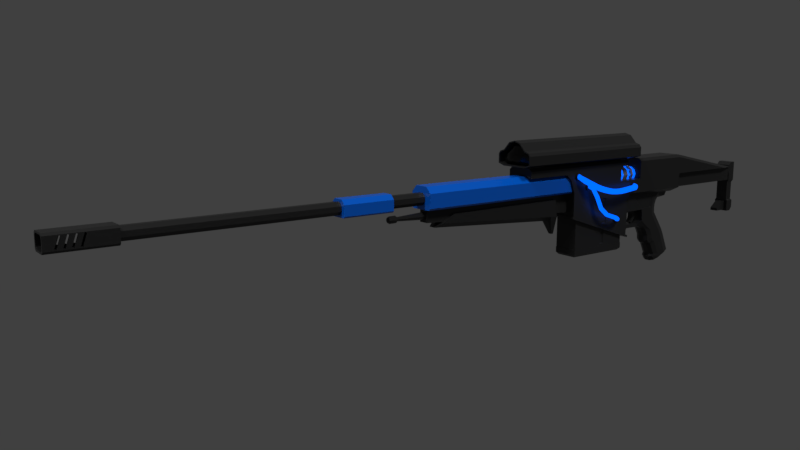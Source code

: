 # Source: Sniper.blend  (saved by Blender 2.79.0; exported with 4.5.12 LTS)
import bpy
from mathutils import Matrix  # noqa: F401  (used for matrix-valued properties, if any)

bpy.ops.wm.read_factory_settings(use_empty=True)
scene = bpy.context.scene
scene.name = 'Scene'

# ---- collections
col_collection_1 = bpy.data.collections.new('Collection 1'); scene.collection.children.link(col_collection_1)

# ---- materials (node trees are filled in below, after node groups)
mat_material_001 = bpy.data.materials.new('Material.001')
mat_material_001.alpha_threshold = 0.0
mat_material_001.roughness = 0.5
mat_material_002 = bpy.data.materials.new('Material.002')
mat_material_002.alpha_threshold = 0.0
mat_material_002.roughness = 0.5
mat_material_003 = bpy.data.materials.new('Material.003')
mat_material_003.alpha_threshold = 0.0
mat_material_003.roughness = 0.5
mat_material_004 = bpy.data.materials.new('Material.004')
mat_material_004.alpha_threshold = 0.0
mat_material_004.roughness = 0.5
mat_material_005 = bpy.data.materials.new('Material.005')
mat_material_005.alpha_threshold = 0.0
mat_material_005.roughness = 0.5

# ---- material node trees
mat_material_001.use_nodes = True; mat_material_001.node_tree.nodes.clear()
_N = mat_material_001.node_tree.nodes; _L = mat_material_001.node_tree.links
n0 = _N.new('ShaderNodeOutputMaterial'); n0.name = 'Material Output'; n0.location = (300, 300)
n1 = _N.new('ShaderNodeBsdfPrincipled'); n1.name = 'Principled BSDF'; n1.location = (10, 300)
n1.width = 150
n1.subsurface_method = 'BURLEY'
n1.inputs[0].default_value = (0.02539, 0.02539, 0.02539, 1.0)
n1.inputs[1].default_value = 0.1148
n1.inputs[2].default_value = 0.3115
n1.inputs[3].default_value = 1.45
n1.inputs[9].default_value = (1.0, 1.0, 1.0)
n1.inputs[13].default_value = 0.2377
_L.new(n1.outputs[0], n0.inputs[0])
n0.is_active_output = True
mat_material_002.use_nodes = True; mat_material_002.node_tree.nodes.clear()
_N = mat_material_002.node_tree.nodes; _L = mat_material_002.node_tree.links
n0 = _N.new('ShaderNodeOutputMaterial'); n0.name = 'Material Output'; n0.location = (300, 300)
n1 = _N.new('ShaderNodeEmission'); n1.name = 'Emission'; n1.location = (10, 300)
n1.inputs[0].default_value = (0.0, 0.08831, 0.8, 1.0)
n1.inputs[1].default_value = 2.0
_L.new(n1.outputs[0], n0.inputs[0])
n0.is_active_output = True
mat_material_003.use_nodes = True; mat_material_003.node_tree.nodes.clear()
_N = mat_material_003.node_tree.nodes; _L = mat_material_003.node_tree.links
n0 = _N.new('ShaderNodeOutputMaterial'); n0.name = 'Material Output'; n0.location = (300, 300)
n1 = _N.new('ShaderNodeBsdfPrincipled'); n1.name = 'Principled BSDF'; n1.location = (10, 300)
n1.width = 150
n1.subsurface_method = 'BURLEY'
n1.inputs[0].default_value = (0.0, 0.1392, 0.8, 1.0)
n1.inputs[2].default_value = 0.25
n1.inputs[3].default_value = 1.45
n1.inputs[9].default_value = (1.0, 1.0, 1.0)
_L.new(n1.outputs[0], n0.inputs[0])
n0.is_active_output = True
mat_material_004.use_nodes = True; mat_material_004.node_tree.nodes.clear()
_N = mat_material_004.node_tree.nodes; _L = mat_material_004.node_tree.links
n0 = _N.new('ShaderNodeOutputMaterial'); n0.name = 'Material Output'; n0.location = (300, 300)
n1 = _N.new('ShaderNodeBsdfPrincipled'); n1.name = 'Principled BSDF'; n1.location = (10, 300)
n1.width = 150
n1.subsurface_method = 'BURLEY'
n1.inputs[0].default_value = (0.3264, 0.3264, 0.3264, 1.0)
n1.inputs[1].default_value = 0.4098
n1.inputs[2].default_value = 0.1311
n1.inputs[3].default_value = 1.45
n1.inputs[9].default_value = (1.0, 1.0, 1.0)
_L.new(n1.outputs[0], n0.inputs[0])
n0.is_active_output = True
mat_material_005.use_nodes = True; mat_material_005.node_tree.nodes.clear()
_N = mat_material_005.node_tree.nodes; _L = mat_material_005.node_tree.links
n0 = _N.new('ShaderNodeOutputMaterial'); n0.name = 'Material Output'; n0.location = (300, 300)
n1 = _N.new('ShaderNodeBsdfGlass'); n1.name = 'Glass BSDF'; n1.location = (10, 300)
n1.distribution = 'BECKMANN'
n1.inputs[0].default_value = (0.8, 0.8, 0.8, 1.0)
n1.inputs[2].default_value = 1.45
_L.new(n1.outputs[0], n0.inputs[0])
n0.is_active_output = True

# ---- world
world_world = bpy.data.worlds.new('World'); scene.world = world_world
world_world.color = (0.05088, 0.05088, 0.05088)
world_world.use_sun_shadow = False
world_world.sun_shadow_jitter_overblur = 0.0
world_world.cycles.sampling_method = 'MANUAL'

# ---- cameras
cam_camera = bpy.data.cameras.new('Camera')
cam_camera.clip_end = 100.0
cam_camera.lens = 35.0
cam_camera.sensor_width = 32.0
cam_camera.sensor_height = 18.0
cam_camera.display_size = 2.0
cam_camera.dof.focus_distance = 0.0

# ---- lights
light_sun_001 = bpy.data.lights.new('Sun.001', 'SUN')
light_sun_001.transmission_factor = 0.0
light_sun_001.angle = 0.1993
light_sun_001.energy = 1.0
light_sun_001.shadow_buffer_clip_start = 0.5
light_sun_001.shadow_soft_size = 0.1
light_sun_001.shadow_cascade_max_distance = 1000.0
light_sun = bpy.data.lights.new('Sun', 'SUN')
light_sun.transmission_factor = 0.0
light_sun.angle = 0.1993
light_sun.energy = 1.0
light_sun.shadow_buffer_clip_start = 0.5
light_sun.shadow_soft_size = 0.1
light_sun.shadow_cascade_max_distance = 1000.0

# ---- meshes
me_cube_002 = bpy.data.meshes.new('Cube.002')
me_cube_002.from_pydata([(0.2972, -1.0, -1.793), (0.2972, -1.0, 2.086), (0.2972, 1.0, -1.793), (0.2972, 1.0, 2.086), (0.8602, -1.0, -1.793), (0.8602, -1.0, 2.086), (0.8602, 1.0, -1.793), (0.8602, 1.0, 2.086), (-3.746, 1.012, -2.023), (-3.746, -1.012, -2.023), (3.746, 1.012, -2.023), (3.746, -1.012, -2.023), (-3.746, 1.012, -2.621), (-3.746, -1.012, -2.621), (3.746, 1.012, -2.621), (3.746, -1.012, -2.621), (-3.53, 0.833, -2.872), (-3.53, -0.833, -2.872), (3.53, 0.833, -2.872), (3.53, -0.833, -2.872), (-3.701, -1.0, -2.023), (-3.701, -1.0, 2.872), (-3.701, 1.0, 2.872), (-3.701, 1.0, -2.023), (3.701, 1.0, -2.023), (3.701, 1.0, 2.872), (3.701, -1.0, 2.872), (3.701, -1.0, -2.023), (0.4098, -0.9231, -1.698), (0.4098, -0.9231, 1.991), (0.4098, 0.9231, 1.991), (0.4098, 0.9231, -1.698), (0.7476, 0.9231, -1.698), (0.7476, 0.9231, 1.991), (0.7476, -0.9231, 1.991), (0.7476, -0.9231, -1.698)], [], [(20, 21, 22, 23), (7, 6, 32, 33), (24, 25, 26, 27), (0, 4, 35, 28), (27, 20, 9, 11), (25, 22, 21, 26), (10, 11, 15, 14), (23, 24, 10, 8), (20, 23, 8, 9), (24, 27, 11, 10), (15, 13, 17, 19), (9, 8, 12, 13), (11, 9, 13, 15), (8, 10, 14, 12), (16, 18, 19, 17), (12, 14, 18, 16), (14, 15, 19, 18), (13, 12, 16, 17), (0, 1, 21, 20), (3, 2, 23, 22), (2, 6, 24, 23), (7, 3, 22, 25), (6, 7, 25, 24), (5, 4, 27, 26), (4, 0, 20, 27), (1, 5, 26, 21), (31, 30, 33, 32), (35, 34, 29, 28), (6, 2, 31, 32), (1, 0, 28, 29), (5, 1, 29, 34), (4, 5, 34, 35), (3, 7, 33, 30), (2, 3, 30, 31)])
me_cube_002.materials.append(mat_material_001)
me_cube_002.use_remesh_preserve_volume = False
me_cube_002.use_remesh_preserve_attributes = False
me_cube_002.use_mirror_vertex_groups = False
me_cube_002.update()
me_cube_001 = bpy.data.meshes.new('Cube.001')
me_cube_001.from_pydata([(10.42, -0.7963, -1.243), (10.42, -0.7963, 0.5449), (10.42, 1.204, -1.243), (10.42, 1.204, 0.5449), (10.86, -0.7963, -1.243), (10.86, -0.7963, 0.5449), (10.86, 1.204, -1.243), (13.02, 1.204, 0.2426), (10.48, 1.145, 0.4827), (10.8, -0.7374, 0.4827), (10.48, -0.7374, -1.181), (10.86, 1.204, 0.5449), (18.9, -0.7963, 0.6365), (18.9, 1.204, 0.6365), (18.9, -0.7963, 1.676), (18.9, 1.204, 1.676), (18.9, -0.515, 1.676), (18.9, -0.515, 0.6365), (25.6, 0.513, 0.8383), (25.6, 0.513, 1.48), (25.6, -0.1057, 1.48), (25.6, -0.1057, 0.8383), (18.9, 0.9223, 0.6365), (18.9, 0.9223, 1.676), (13.33, 0.7871, 0.08527), (13.33, 0.7871, -2.057), (13.33, -0.3797, -2.057), (13.33, -0.3797, 0.08527), (13.58, 0.7871, 0.355), (13.58, -0.3797, 0.355), (18.52, 0.7911, 0.355), (18.52, -0.3838, 0.355), (13.59, 0.7871, -0.7802), (13.59, -0.3797, -0.7802), (13.59, -0.3797, -2.057), (13.59, 0.7871, -2.057), (17.97, 0.7871, 0.3503), (17.97, -0.3797, 0.3503), (17.05, 0.3866, -0.5323), (16.48, 0.7871, -0.4412), (16.87, 0.6698, -0.4919), (16.48, -0.3797, -0.4412), (17.05, 0.02074, -0.5323), (16.87, -0.2624, -0.4919), (17.0, 0.02074, -0.7802), (16.42, -0.3797, -0.7802), (16.83, -0.2624, -0.7802), (16.42, 0.7871, -0.7802), (17.0, 0.3866, -0.7802), (16.83, 0.6698, -0.7802), (16.69, 0.7871, -0.01684), (17.17, 0.3866, -0.2722), (17.0, 0.6698, -0.1808), (17.17, 0.02074, -0.2722), (16.69, -0.3797, -0.01684), (17.0, -0.2624, -0.1808), (17.11, 0.7871, 0.3527), (17.35, 0.3866, -0.1044), (17.26, 0.6698, 0.09549), (17.35, 0.02074, -0.1044), (17.11, -0.3797, 0.3527), (17.26, -0.2624, 0.09549), (17.97, 0.3866, -0.07512), (17.97, 0.6698, 0.0495), (17.97, 0.02074, -0.07512), (17.97, -0.2624, 0.0495), (13.59, 0.7871, -1.806), (13.59, -0.3797, -1.806), (15.1, -0.157, -2.025), (15.1, 0.5643, -2.025), (15.1, 0.5643, -1.837), (15.1, -0.157, -1.837), (13.68, -0.1799, -1.806), (13.68, 0.5873, -1.806), (13.68, 0.5873, -2.057), (13.68, -0.1799, -2.057), (13.8, -0.1221, -1.806), (13.8, 0.5294, -2.057), (13.8, 0.5294, -1.806), (13.8, -0.1221, -2.057), (14.95, -0.1221, -1.806), (14.95, 0.5294, -2.057), (14.95, 0.5294, -1.806), (14.95, -0.1221, -2.057), (15.26, -0.3797, -0.7802), (15.26, 0.7871, -0.7802), (16.46, -0.3797, -1.256), (17.02, 0.04073, -1.094), (16.86, -0.2566, -1.142), (17.95, 0.04073, -2.418), (17.38, -0.3797, -2.569), (17.79, -0.2566, -2.462), (17.38, 0.7871, -2.569), (17.95, 0.3666, -2.418), (17.79, 0.6639, -2.462), (17.02, 0.3666, -1.094), (16.46, 0.7871, -1.256), (16.86, 0.6639, -1.142), (18.71, 0.04073, -4.06), (18.13, -0.3797, -4.313), (18.56, -0.2566, -4.139), (18.13, 0.7871, -4.313), (18.71, 0.3666, -4.06), (18.56, 0.6639, -4.139), (18.01, -0.2566, -2.88), (17.6, -0.3797, -3.003), (18.18, 0.04073, -2.827), (18.18, 0.3666, -2.827), (18.01, 0.6639, -2.88), (17.6, 0.7871, -3.003), (15.36, 0.005267, -2.053), (16.1, -0.3797, -2.222), (15.3, -0.3797, -1.587), (15.58, -0.267, -2.079), (16.1, 0.7871, -2.222), (15.36, 0.4021, -2.053), (15.3, 0.7871, -1.587), (15.58, 0.6743, -2.079), (16.07, 0.005267, -3.258), (16.55, -0.3797, -3.005), (16.21, -0.267, -3.184), (16.55, 0.7871, -3.005), (16.07, 0.4021, -3.258), (16.21, 0.6743, -3.184), (17.43, -0.3797, -4.632), (16.93, 0.005267, -4.859), (17.08, -0.267, -4.793), (16.93, 0.4021, -4.859), (17.43, 0.7871, -4.632), (17.08, 0.6743, -4.793), (15.86, 0.005267, -2.515), (16.42, -0.3797, -2.535), (16.02, -0.267, -2.52), (16.42, 0.7871, -2.535), (15.86, 0.4021, -2.515), (16.02, 0.6743, -2.52), (16.52, -0.3797, -2.75), (16.02, 0.005267, -2.855), (16.17, -0.267, -2.824), (16.02, 0.4021, -2.855), (16.52, 0.7871, -2.75), (16.17, 0.6743, -2.824), (16.3, -0.3797, -2.358), (15.67, 0.005267, -2.236), (15.85, -0.267, -2.272), (15.67, 0.4021, -2.236), (16.3, 0.7871, -2.358), (15.85, 0.6743, -2.272), (16.72, 0.7871, -3.268), (16.18, 0.4021, -3.43), (16.34, 0.6743, -3.383), (16.18, 0.005267, -3.43), (16.72, -0.3797, -3.268), (16.34, -0.267, -3.383), (16.88, 0.7871, -3.341), (16.44, 0.4021, -3.549), (16.57, 0.6743, -3.488), (16.44, 0.005267, -3.549), (16.88, -0.3797, -3.341), (16.57, -0.267, -3.488), (17.37, 0.7871, -4.317), (16.82, 0.4021, -4.32), (16.98, 0.6743, -4.319), (16.82, 0.005267, -4.32), (17.37, -0.3797, -4.317), (16.98, -0.267, -4.319), (16.72, 0.4021, -4.539), (17.31, 0.7871, -4.445), (16.9, 0.6743, -4.512), (16.72, 0.005267, -4.539), (17.31, -0.3797, -4.445), (16.9, -0.267, -4.512), (18.9, -0.7963, 2.881), (18.9, -0.6064, 3.073), (18.9, 1.014, 3.073), (18.9, 1.204, 2.881), (25.6, -0.6064, 1.682), (24.68, -0.7963, 1.681), (24.68, 1.204, 1.681), (25.6, 1.014, 1.682), (16.44, -0.3797, 0.1908), (14.47, -0.3797, 0.1273), (16.34, 0.7871, -0.4583), (15.1, 0.7871, -0.6026), (15.19, -0.3797, -0.6983), (16.3, -0.3797, -0.6934), (14.54, 0.7871, 0.04861), (16.41, 0.7871, -0.008226), (15.19, 0.7871, -0.6983), (16.3, 0.7871, -0.6934), (14.47, 0.7871, 0.1273), (16.44, 0.7871, 0.1908), (16.39, -0.3384, 0.1631), (14.54, -0.3384, 0.1035), (16.29, 0.7457, -0.4463), (15.13, 0.7457, -0.5818), (15.21, -0.3384, -0.6715), (16.26, -0.3384, -0.667), (14.6, 0.7457, 0.02958), (16.36, 0.7457, -0.02377), (15.21, 0.7457, -0.6715), (16.26, 0.7457, -0.667), (14.54, 0.7457, 0.1035), (16.39, 0.7457, 0.1631), (7.523, -0.7963, 1.137), (7.523, 1.204, 1.137), (6.773, -0.7963, 2.424), (6.773, 1.204, 2.424), (3.44, 1.204, 2.881), (6.071, 0.6387, 3.073), (6.071, -0.2314, 3.073), (3.44, -0.7963, 2.881), (3.44, -0.7963, 2.424), (3.44, 1.204, 2.424), (7.209, 1.204, 2.034), (7.209, -0.7963, 2.034), (7.399, 1.249, -0.4473), (7.399, -0.8413, -0.4473), (13.15, 1.249, -2.353), (13.15, -0.8413, -2.353), (7.399, 1.249, -0.5992), (7.399, -0.8413, -0.5992), (13.15, 1.249, -2.505), (13.15, -0.8413, -2.505), (7.941, 1.052, -0.7788), (7.941, -0.6443, -0.7788), (12.61, 1.052, -2.325), (12.61, -0.6443, -2.325), (7.941, 1.052, 1.062), (7.941, -0.6443, 1.062), (12.61, 1.052, 1.062), (12.61, -0.6443, 1.062), (7.523, -0.7963, -0.4883), (7.523, 1.204, -0.4883), (13.02, 1.204, -2.312), (10.48, -0.7374, 0.4827), (13.02, -0.7963, 0.2426), (13.02, -0.7963, -2.312), (13.34, 1.204, 0.6365), (13.34, -0.7963, 0.6365), (10.48, 1.145, -1.181), (10.8, 1.145, -1.181), (10.8, -0.7374, -1.181), (10.8, 1.145, 0.4827), (14.38, 1.204, 2.881), (12.27, 1.204, 1.603), (12.43, -0.7963, 2.642), (14.38, -0.7963, 2.881), (13.05, 1.204, 2.881), (12.27, -0.7963, 1.603), (12.87, -0.2314, 3.073), (14.38, -0.6064, 3.073), (12.27, -0.7963, 2.4), (12.43, 1.204, 2.642), (12.27, 1.204, 2.4), (14.38, 1.014, 3.073), (12.87, 0.6387, 3.073), (13.05, -0.7963, 2.881), (14.38, 1.204, 1.603), (14.38, -0.7963, 1.603), (3.44, -0.6064, 3.073), (3.44, 1.014, 3.073), (13.05, 1.014, 3.073), (13.05, -0.6064, 3.073), (6.071, -0.2314, 3.291), (6.071, 0.6387, 3.291), (12.87, 0.6387, 3.291), (12.87, -0.2314, 3.291), (6.071, -0.513, 3.414), (6.071, 0.9203, 3.414), (12.87, 0.9203, 3.414), (12.87, -0.513, 3.414), (6.071, -0.3992, 3.614), (6.071, 0.8066, 3.614), (12.87, 0.8066, 3.614), (12.87, -0.3992, 3.614), (7.204, -0.513, 3.414), (7.204, 0.9203, 3.414), (6.647, 0.8066, 3.614), (6.647, -0.513, 3.414), (6.647, 0.9203, 3.414), (6.647, -0.3992, 3.614), (7.204, 0.8066, 3.614), (7.816, -0.3992, 3.614), (8.373, -0.3992, 3.614), (8.373, -0.513, 3.414), (8.373, 0.9203, 3.414), (7.204, -0.3992, 3.614), (7.816, 0.8066, 3.614), (7.816, -0.513, 3.414), (7.816, 0.9203, 3.414), (8.373, 0.8066, 3.614), (9.542, -0.3992, 3.614), (9.542, -0.513, 3.414), (9.542, 0.9203, 3.414), (8.985, -0.3992, 3.614), (9.542, 0.8066, 3.614), (8.985, 0.8066, 3.614), (8.985, -0.513, 3.414), (8.985, 0.9203, 3.414), (10.15, -0.3992, 3.614), (10.71, -0.513, 3.414), (10.71, 0.9203, 3.414), (10.15, 0.8066, 3.614), (10.15, -0.513, 3.414), (10.15, 0.9203, 3.414), (10.71, 0.8066, 3.614), (10.71, -0.3992, 3.614), (11.88, -0.3992, 3.614), (11.88, -0.513, 3.414), (11.88, 0.9203, 3.414), (11.32, -0.3992, 3.614), (11.88, 0.8066, 3.614), (11.32, 0.8066, 3.614), (11.32, -0.513, 3.414), (11.32, 0.9203, 3.414), (25.6, 0.9223, 0.6365), (25.6, 0.9223, 1.682), (25.6, -0.515, 1.682), (25.6, -0.515, 0.6365), (25.98, 0.513, 0.8383), (25.98, 0.513, 1.48), (25.98, -0.1057, 1.48), (25.98, -0.1057, 0.8383), (25.6, 0.513, 1.052), (25.6, 0.513, 1.266), (25.6, -0.1057, 1.266), (25.6, -0.1057, 1.052), (25.98, 0.513, 1.052), (25.98, 0.513, 1.266), (25.98, -0.1057, 1.266), (25.98, -0.1057, 1.052), (25.6, 0.4386, 1.103), (25.6, 0.4386, 1.215), (25.6, -0.03127, 1.215), (25.6, -0.03127, 1.103), (25.98, 0.4386, 1.103), (25.98, 0.4386, 1.215), (25.98, -0.03127, 1.215), (25.98, -0.03127, 1.103), (25.98, 0.7383, 0.5562), (25.98, 0.7383, 1.762), (25.98, -0.331, 1.762), (25.98, -0.331, 0.5562), (26.63, -0.331, 0.5562), (26.63, -0.331, 1.997), (26.63, 0.7383, 0.5562), (26.63, 0.7383, 1.997), (26.2, 0.7383, 1.997), (26.2, -0.331, 1.997), (25.98, 0.4865, -1.162), (25.98, -0.0792, -1.162), (26.63, 0.7383, -1.097), (26.63, -0.331, -1.097), (25.98, 0.4865, -1.865), (25.98, -0.0792, -1.865), (26.41, 0.7383, -1.929), (26.41, -0.331, -1.929), (26.55, -0.2389, -1.009), (26.55, 0.6462, -1.009), (25.98, 0.6462, -1.009), (25.98, -0.2389, -1.009), (26.55, 0.6462, 0.3576), (25.98, 0.6462, 0.3576), (25.98, -0.2389, 0.3576), (26.55, -0.2389, 0.3576), (25.98, -0.0792, -1.664), (26.63, -0.331, -1.664), (26.63, 0.7383, -1.664), (25.98, 0.4865, -1.664), (25.98, 0.7383, -1.097), (25.98, -0.331, -1.097), (25.98, 0.7383, -1.929), (25.98, -0.331, -1.929), (25.98, -0.331, -1.664), (25.98, 0.7383, -1.664), (25.68, 0.4865, -1.162), (25.68, -0.0792, -1.162), (25.05, 0.4865, -1.865), (25.05, -0.0792, -1.865), (25.05, -0.0792, -1.664), (25.05, 0.4865, -1.664), (8.962, -0.8507, 1.671), (9.109, -1.136, 1.508), (9.017, -0.8501, 1.596), (9.152, -1.071, 1.459), (9.016, -0.8496, 1.503), (9.147, -1.018, 1.383), (8.962, -0.8496, 1.428), (9.093, -0.998, 1.31), (8.873, -0.85, 1.4), (9.013, -1.018, 1.267), (8.785, -0.8507, 1.429), (8.937, -1.07, 1.272), (8.731, -0.8514, 1.504), (8.893, -1.135, 1.321), (8.731, -0.8518, 1.597), (8.899, -1.188, 1.397), (8.786, -0.8518, 1.672), (8.952, -1.208, 1.47), (8.874, -0.8514, 1.7), (9.032, -1.189, 1.513), (9.392, -1.35, 0.8659), (9.43, -1.269, 0.8427), (9.418, -1.191, 0.7943), (9.359, -1.145, 0.7393), (9.275, -1.15, 0.6986), (9.2, -1.203, 0.6878), (9.161, -1.284, 0.7111), (9.174, -1.362, 0.7595), (9.233, -1.407, 0.8145), (9.316, -1.403, 0.8551), (9.729, -1.429, 0.07376), (9.762, -1.343, 0.07435), (9.748, -1.257, 0.04169), (9.693, -1.205, -0.01174), (9.618, -1.207, -0.06554), (9.551, -1.261, -0.09915), (9.518, -1.348, -0.09974), (9.531, -1.433, -0.06708), (9.586, -1.485, -0.01365), (9.662, -1.484, 0.04015), (10.25, -1.494, -0.3897), (10.27, -1.405, -0.3759), (10.26, -1.319, -0.4076), (10.21, -1.27, -0.4727), (10.16, -1.275, -0.5463), (10.11, -1.334, -0.6004), (10.09, -1.424, -0.6142), (10.11, -1.51, -0.5825), (10.15, -1.559, -0.5174), (10.21, -1.553, -0.4437), (11.28, -1.416, -0.7132), (11.28, -1.327, -0.6866), (11.25, -1.242, -0.7134), (11.22, -1.193, -0.7832), (11.18, -1.198, -0.8693), (11.16, -1.256, -0.9389), (11.17, -1.345, -0.9655), (11.19, -1.43, -0.9387), (11.23, -1.48, -0.869), (11.26, -1.474, -0.7828), (11.76, -1.164, -0.8859), (11.7, -1.105, -0.8501), (11.63, -1.049, -0.871), (11.57, -1.016, -0.9404), (11.56, -1.021, -1.032), (11.59, -1.06, -1.111), (11.65, -1.119, -1.146), (11.72, -1.175, -1.126), (11.77, -1.208, -1.056), (11.79, -1.204, -0.9646), (11.95, -0.8491, -0.9225), (11.86, -0.8495, -0.885), (11.77, -0.8499, -0.9046), (11.71, -0.8502, -0.9736), (11.7, -0.8502, -1.066), (11.75, -0.85, -1.146), (11.83, -0.8496, -1.184), (11.92, -0.8492, -1.164), (11.98, -0.8489, -1.095), (11.99, -0.8489, -1.003), (7.848, -0.8623, 2.459), (7.918, -1.064, 2.327), (7.962, -0.8608, 2.419), (8.007, -0.993, 2.287), (8.031, -0.8599, 2.32), (8.061, -0.9499, 2.187), (8.028, -0.8599, 2.199), (8.059, -0.9516, 2.066), (7.955, -0.8609, 2.102), (8.001, -0.9975, 1.97), (7.839, -0.8625, 2.068), (7.911, -1.07, 1.935), (7.725, -0.864, 2.108), (7.822, -1.141, 1.975), (7.656, -0.8649, 2.207), (7.768, -1.184, 2.075), (7.659, -0.8649, 2.328), (7.77, -1.183, 2.196), (7.732, -0.8639, 2.424), (7.827, -1.137, 2.292), (8.2, -1.2, 2.176), (8.234, -1.087, 2.146), (8.227, -1.003, 2.059), (8.183, -0.9793, 1.949), (8.119, -1.025, 1.857), (8.059, -1.123, 1.819), (8.025, -1.235, 1.848), (8.032, -1.319, 1.935), (8.076, -1.343, 2.045), (8.14, -1.298, 2.137), (8.497, -1.332, 2.002), (8.523, -1.216, 1.976), (8.51, -1.129, 1.893), (8.462, -1.104, 1.785), (8.399, -1.15, 1.692), (8.345, -1.25, 1.651), (8.319, -1.365, 1.677), (8.332, -1.452, 1.76), (8.38, -1.478, 1.869), (8.443, -1.431, 1.961), (8.857, -1.384, 1.835), (8.879, -1.268, 1.811), (8.865, -1.18, 1.728), (8.819, -1.156, 1.619), (8.76, -1.203, 1.524), (8.71, -1.304, 1.481), (8.688, -1.421, 1.505), (8.703, -1.508, 1.588), (8.748, -1.533, 1.697), (8.807, -1.485, 1.792), (9.215, -1.392, 1.679), (9.234, -1.275, 1.656), (9.22, -1.188, 1.573), (9.178, -1.164, 1.462), (9.124, -1.213, 1.366), (9.079, -1.315, 1.32), (9.06, -1.433, 1.343), (9.074, -1.52, 1.426), (9.116, -1.544, 1.537), (9.17, -1.495, 1.633), (9.589, -1.413, 1.539), (9.606, -1.295, 1.517), (9.593, -1.208, 1.434), (9.556, -1.185, 1.321), (9.509, -1.236, 1.222), (9.47, -1.34, 1.174), (9.453, -1.457, 1.196), (9.466, -1.544, 1.279), (9.503, -1.567, 1.392), (9.55, -1.517, 1.491), (9.985, -1.465, 1.42), (9.998, -1.346, 1.399), (9.988, -1.26, 1.315), (9.957, -1.238, 1.2), (9.919, -1.29, 1.098), (9.886, -1.395, 1.047), (9.873, -1.514, 1.068), (9.883, -1.6, 1.152), (9.913, -1.622, 1.268), (9.952, -1.57, 1.37), (10.37, -1.487, 1.328), (10.38, -1.368, 1.308), (10.37, -1.282, 1.223), (10.35, -1.262, 1.106), (10.32, -1.315, 1.001), (10.3, -1.422, 0.9485), (10.29, -1.541, 0.9685), (10.29, -1.627, 1.053), (10.32, -1.647, 1.171), (10.34, -1.593, 1.276), (10.7, -1.462, 1.268), (10.7, -1.343, 1.249), (10.7, -1.257, 1.164), (10.69, -1.238, 1.045), (10.67, -1.292, 0.9381), (10.65, -1.399, 0.8841), (10.65, -1.519, 0.9035), (10.65, -1.604, 0.9889), (10.66, -1.624, 1.108), (10.68, -1.569, 1.214), (11.07, -1.48, 1.236), (11.08, -1.36, 1.217), (11.07, -1.275, 1.132), (11.07, -1.256, 1.012), (11.06, -1.311, 0.9048), (11.06, -1.418, 0.85), (11.05, -1.538, 0.869), (11.06, -1.624, 0.9545), (11.06, -1.643, 1.074), (11.07, -1.588, 1.182), (11.46, -1.478, 1.228), (11.45, -1.358, 1.209), (11.45, -1.273, 1.123), (11.45, -1.254, 1.004), (11.45, -1.308, 0.8957), (11.46, -1.416, 0.8407), (11.46, -1.535, 0.8596), (11.46, -1.621, 0.9451), (11.46, -1.64, 1.065), (11.46, -1.585, 1.173), (11.84, -1.448, 1.24), (11.83, -1.329, 1.221), (11.82, -1.244, 1.135), (11.83, -1.224, 1.016), (11.84, -1.279, 0.9079), (11.85, -1.385, 0.8532), (11.86, -1.504, 0.8723), (11.87, -1.59, 0.9579), (11.87, -1.609, 1.077), (11.86, -1.555, 1.185), (12.22, -1.427, 1.265), (12.2, -1.31, 1.246), (12.19, -1.225, 1.16), (12.19, -1.206, 1.04), (12.21, -1.259, 0.9332), (12.24, -1.364, 0.8792), (12.26, -1.481, 0.8991), (12.27, -1.565, 0.9851), (12.27, -1.585, 1.104), (12.25, -1.532, 1.211), (12.66, -1.379, 1.299), (12.62, -1.266, 1.277), (12.6, -1.185, 1.19), (12.6, -1.165, 1.071), (12.63, -1.216, 0.9646), (12.67, -1.317, 0.912), (12.71, -1.43, 0.9332), (12.73, -1.511, 1.02), (12.73, -1.53, 1.14), (12.7, -1.48, 1.246), (13.18, -1.329, 1.329), (13.12, -1.228, 1.306), (13.08, -1.155, 1.218), (13.08, -1.139, 1.098), (13.11, -1.186, 0.9923), (13.17, -1.277, 0.9413), (13.24, -1.379, 0.9644), (13.27, -1.452, 1.053), (13.28, -1.468, 1.173), (13.24, -1.421, 1.278), (13.51, -1.11, 1.344), (13.4, -1.068, 1.32), (13.33, -1.039, 1.231), (13.31, -1.035, 1.111), (13.37, -1.055, 1.006), (13.47, -1.094, 0.9551), (13.58, -1.136, 0.979), (13.66, -1.164, 1.068), (13.67, -1.169, 1.188), (13.62, -1.149, 1.294), (13.63, -0.8638, 1.357), (13.51, -0.8648, 1.333), (13.43, -0.8654, 1.244), (13.42, -0.8655, 1.124), (13.48, -0.8651, 1.019), (13.59, -0.8641, 0.9682), (13.7, -0.8632, 0.9921), (13.79, -0.8625, 1.081), (13.8, -0.8624, 1.201), (13.74, -0.8629, 1.307), (11.84, -0.7735, -0.7691), (11.84, -0.902, -0.7691), (11.99, -0.7735, -0.8175), (11.99, -0.902, -0.8175), (12.08, -0.7735, -0.9443), (12.08, -0.902, -0.9443), (12.08, -0.7735, -1.101), (12.08, -0.902, -1.101), (11.99, -0.7735, -1.228), (11.99, -0.902, -1.228), (11.84, -0.7735, -1.276), (11.84, -0.902, -1.276), (11.69, -0.7735, -1.228), (11.69, -0.902, -1.228), (11.6, -0.7735, -1.101), (11.6, -0.902, -1.101), (11.6, -0.7735, -0.9443), (11.6, -0.902, -0.9443), (11.69, -0.7735, -0.8175), (11.69, -0.902, -0.8175), (8.882, -0.7735, 1.731), (8.882, -0.902, 1.731), (9.031, -0.7735, 1.683), (9.031, -0.902, 1.683), (9.123, -0.7735, 1.556), (9.123, -0.902, 1.556), (9.123, -0.7735, 1.399), (9.123, -0.902, 1.399), (9.031, -0.7735, 1.273), (9.031, -0.902, 1.273), (8.882, -0.7735, 1.224), (8.882, -0.902, 1.224), (8.732, -0.7735, 1.273), (8.732, -0.902, 1.273), (8.64, -0.7735, 1.399), (8.64, -0.902, 1.399), (8.64, -0.7735, 1.556), (8.64, -0.902, 1.556), (8.732, -0.7735, 1.683), (8.732, -0.902, 1.683), (7.846, -0.7735, 2.487), (7.846, -0.902, 2.487), (7.995, -0.7735, 2.439), (7.995, -0.902, 2.439), (8.087, -0.7735, 2.312), (8.087, -0.902, 2.312), (8.087, -0.7735, 2.155), (8.087, -0.902, 2.155), (7.995, -0.7735, 2.028), (7.995, -0.902, 2.028), (7.846, -0.7735, 1.98), (7.846, -0.902, 1.98), (7.697, -0.7735, 2.028), (7.697, -0.902, 2.028), (7.605, -0.7735, 2.155), (7.605, -0.902, 2.155), (7.605, -0.7735, 2.312), (7.605, -0.902, 2.312), (7.697, -0.7735, 2.439), (7.697, -0.902, 2.439), (13.61, -0.7735, 1.41), (13.61, -0.902, 1.41), (13.76, -0.7735, 1.361), (13.76, -0.902, 1.361), (13.85, -0.7735, 1.234), (13.85, -0.902, 1.234), (13.85, -0.7735, 1.078), (13.85, -0.902, 1.078), (13.76, -0.7735, 0.9509), (13.76, -0.902, 0.9509), (13.61, -0.7735, 0.9024), (13.61, -0.902, 0.9024), (13.46, -0.7735, 0.9509), (13.46, -0.902, 0.9509), (13.37, -0.7735, 1.078), (13.37, -0.902, 1.078), (13.37, -0.7735, 1.234), (13.37, -0.902, 1.234), (13.46, -0.7735, 1.361), (13.46, -0.902, 1.361), (2.842, -1.159, 3.379), (2.842, 1.566, 3.379), (13.74, -1.139, 3.394), (13.74, 1.546, 3.394), (2.842, 1.153, 3.244), (2.842, -0.7456, 3.244), (2.842, -0.7148, 4.159), (2.842, -0.235, 4.661), (2.842, 0.2037, 4.776), (2.842, 0.6423, 4.661), (2.842, 1.122, 4.159), (13.74, -0.7423, 3.265), (13.74, 1.15, 3.265), (13.74, 1.111, 4.141), (13.74, 0.6315, 4.643), (13.74, 0.2037, 4.755), (13.74, -0.2241, 4.643), (13.74, -0.7037, 4.141), (2.842, -1.159, 3.905), (2.842, -1.047, 4.057), (2.842, 1.454, 4.057), (2.842, 1.566, 3.905), (13.74, -1.034, 4.04), (13.74, -1.139, 3.899), (13.74, 1.546, 3.899), (13.74, 1.442, 4.04), (13.74, 1.166, 3.164), (13.74, 1.647, 3.321), (13.74, -1.239, 3.321), (13.74, -0.7584, 3.164), (13.74, 1.166, 4.229), (13.74, 0.6847, 4.733), (13.74, 0.2037, 4.859), (13.74, -0.2774, 4.733), (13.74, -0.7584, 4.229), (13.74, 1.503, 4.126), (13.74, 1.647, 3.932), (13.74, -1.239, 3.932), (13.74, -1.096, 4.126), (13.3, 1.111, 4.141), (13.3, 1.15, 3.265), (13.3, -0.7037, 4.141), (13.3, -0.7423, 3.265), (13.3, 0.6315, 4.643), (13.3, 0.2037, 4.755), (13.3, -0.2241, 4.643), (13.3, 1.546, 3.394), (13.3, -1.139, 3.394), (13.3, 1.442, 4.04), (13.3, 1.546, 3.899), (13.3, -1.139, 3.899), (13.3, -1.034, 4.04), (13.45, 0.9362, 4.106), (13.45, 0.9674, 3.399), (13.45, -0.5289, 4.106), (13.45, -0.5601, 3.399), (13.45, 0.5491, 4.512), (13.45, 0.2037, 4.603), (13.45, -0.1417, 4.512), (13.45, 1.287, 3.504), (13.45, -0.88, 3.504), (13.45, 1.203, 4.025), (13.45, 1.287, 3.911), (13.45, -0.88, 3.911), (13.45, -0.7958, 4.025), (13.55, 0.6531, 4.051), (13.55, 0.6722, 3.617), (13.55, -0.2458, 4.051), (13.55, -0.2649, 3.617), (13.55, 0.4156, 4.3), (13.55, 0.2037, 4.355), (13.55, -0.008239, 4.3), (13.55, 0.8685, 3.681), (13.55, -0.4612, 3.681), (13.55, 0.8169, 4.001), (13.55, 0.8685, 3.931), (13.55, -0.4612, 3.931), (13.55, -0.4095, 4.001), (13.6, 0.2037, 3.963), (2.842, 1.647, 3.321), (2.842, 1.166, 3.164), (2.842, -0.7584, 3.164), (2.842, -0.7584, 4.229), (2.842, -0.2774, 4.733), (2.842, 0.2037, 4.859), (2.842, 0.6847, 4.733), (2.842, 1.166, 4.229), (2.842, -1.239, 3.321), (2.842, 1.647, 3.932), (2.842, 1.503, 4.126), (2.842, -1.096, 4.126), (2.842, -1.239, 3.932), (3.294, 0.2037, 4.776), (3.294, -0.7456, 3.244), (3.294, -0.235, 4.661), (3.294, -0.7148, 4.159), (3.294, 0.6423, 4.661), (3.294, 1.122, 4.159), (3.294, 1.153, 3.244), (3.294, 1.566, 3.379), (3.294, -1.159, 3.379), (3.294, 1.566, 3.905), (3.294, 1.454, 4.057), (3.294, -1.047, 4.057), (3.294, -1.159, 3.905), (3.268, 0.2037, 4.746), (3.268, -0.7097, 3.271), (3.268, -0.2184, 4.635), (3.268, -0.6801, 4.151), (3.268, 0.6257, 4.635), (3.268, 1.087, 4.151), (3.268, 1.117, 3.271), (3.268, 1.515, 3.402), (3.268, -1.108, 3.402), (3.268, 1.515, 3.908), (3.268, 1.407, 4.054), (3.268, -0.9996, 4.054), (3.268, -1.108, 3.908), (2.929, 0.2037, 4.492), (2.929, -0.4112, 3.499), (2.929, -0.08047, 4.417), (2.929, -0.3913, 4.092), (2.929, 0.4878, 4.417), (2.929, 0.7986, 4.092), (2.929, 0.8186, 3.499), (2.929, 1.086, 3.587), (2.929, -0.6791, 3.587), (2.929, 1.086, 3.928), (2.929, 1.014, 4.026), (2.929, -0.6064, 4.026), (2.929, -0.6791, 3.928), (2.871, 0.2037, 3.968), (14.11, 0.7574, 1.92), (14.53, 0.7574, 1.92), (14.11, 0.6516, 1.621), (14.53, 0.6516, 1.621), (14.11, 0.3748, 1.436), (14.53, 0.3748, 1.436), (14.11, 0.03257, 1.436), (14.53, 0.03257, 1.436), (14.11, -0.2443, 1.621), (14.53, -0.2443, 1.621), (14.11, -0.35, 1.92), (14.53, -0.35, 1.92), (14.11, -0.2443, 2.22), (14.53, -0.2443, 2.22), (14.11, 0.03257, 2.405), (14.53, 0.03257, 2.405), (14.11, 0.3748, 2.405), (14.53, 0.3748, 2.405), (14.11, 0.6516, 2.22), (14.53, 0.6516, 2.22), (13.91, 0.9151, 1.92), (13.91, 0.7792, 1.535), (13.91, 0.4235, 1.298), (13.91, -0.01616, 1.298), (13.91, -0.3719, 1.535), (13.91, -0.5077, 1.92), (13.91, -0.3719, 2.305), (13.91, -0.01616, 2.543), (13.91, 0.4235, 2.543), (13.91, 0.7792, 2.305), (13.7, 0.9151, 1.92), (13.7, 0.7792, 1.535), (13.7, 0.4235, 1.298), (13.7, -0.01616, 1.298), (13.7, -0.3719, 1.535), (13.7, -0.5077, 1.92), (13.7, -0.3719, 2.305), (13.7, -0.01616, 2.543), (13.7, 0.4235, 2.543), (13.7, 0.7792, 2.305), (13.7, 0.2037, 1.92), (13.37, 0.2037, 1.92), (13.37, 0.8925, 1.92), (13.37, 0.761, 1.548), (13.37, 0.4165, 1.317), (13.37, -0.009197, 1.317), (13.37, -0.3536, 1.548), (13.37, -0.4852, 1.92), (13.37, -0.3536, 2.293), (13.37, -0.009197, 2.523), (13.37, 0.4165, 2.523), (13.37, 0.761, 2.293), (13.12, 0.8925, 1.92), (13.12, 0.761, 1.548), (13.12, 0.4165, 1.317), (13.12, -0.009197, 1.317), (13.12, -0.3536, 1.548), (13.12, -0.4852, 1.92), (13.12, -0.3536, 2.293), (13.12, -0.009197, 2.523), (13.12, 0.4165, 2.523), (13.12, 0.761, 2.293), (13.0, 0.8148, 1.92), (13.0, 0.6981, 1.59), (13.0, 0.3925, 1.385), (13.0, 0.01481, 1.385), (13.0, -0.2908, 1.59), (13.0, -0.4075, 1.92), (13.0, -0.2908, 2.251), (13.0, 0.01481, 2.455), (13.0, 0.3925, 2.455), (13.0, 0.6981, 2.251), (12.58, 0.8148, 1.92), (12.58, 0.6981, 1.59), (12.58, 0.3925, 1.385), (12.58, 0.01481, 1.385), (12.58, -0.2908, 1.59), (12.58, -0.4075, 1.92), (12.58, -0.2908, 2.251), (12.58, 0.01481, 2.455), (12.58, 0.3925, 2.455), (12.58, 0.6981, 2.251), (12.58, 0.9955, 1.92), (12.58, 0.8442, 1.492), (12.58, 0.4483, 1.227), (12.58, -0.04101, 1.227), (12.58, -0.4369, 1.492), (12.58, -0.5881, 1.92), (12.58, -0.4369, 2.348), (12.58, -0.04101, 2.613), (12.58, 0.4483, 2.613), (12.58, 0.8442, 2.348), (12.2, 0.9955, 1.92), (12.2, 0.8442, 1.492), (12.2, 0.4483, 1.227), (12.2, -0.04101, 1.227), (12.2, -0.4369, 1.492), (12.2, -0.5881, 1.92), (12.2, -0.4369, 2.348), (12.2, -0.04101, 2.613), (12.2, 0.4483, 2.613), (12.2, 0.8442, 2.348), (-4.723, -0.6669, 2.158), (-4.723, -0.2747, 2.55), (-4.723, 0.6821, 2.55), (-4.723, 1.074, 2.158), (7.803, -0.2747, 2.55), (7.803, -0.6669, 2.158), (7.803, 1.074, 2.158), (7.803, 0.6821, 2.55), (-4.539, 0.02895, 0.8951), (-4.723, -0.6669, 1.257), (-4.723, 1.074, 1.257), (-4.539, 0.3784, 0.8951), (7.803, -0.6669, 1.257), (7.619, -0.1319, 1.125), (7.619, 0.5393, 1.125), (7.803, 1.074, 1.257), (7.803, 0.9422, 1.125), (-4.723, 0.9422, 1.125), (-4.723, -0.5348, 1.125), (7.803, -0.5348, 1.125), (7.619, 0.5393, -0.2302), (-4.539, 0.3784, 0.5456), (-4.539, 0.02895, 0.5456), (7.619, -0.1319, -0.2302), (-4.539, -0.1319, 1.125), (-4.539, 0.5393, 1.125), (-4.539, -0.1319, 0.316), (-4.539, 0.5393, 0.316), (-4.539, 0.2037, 0.9675), (-4.539, 0.2037, 0.4733), (-4.539, -0.04342, 0.7204), (-4.539, 0.4508, 0.7204), (-6.661, 0.2037, 0.9527), (-6.661, 0.2037, 0.8471), (-6.661, 0.2933, 0.81), (-6.661, 0.2037, 0.5936), (-6.661, 0.2933, 0.6308), (-6.661, 0.07695, 0.7204), (-6.661, 0.1141, 0.6308), (-6.661, 0.3304, 0.7204), (-6.661, 0.1141, 0.81), (-7.081, 0.2037, 0.9527), (-6.661, 0.3679, 0.8846), (-6.661, 0.2037, 0.4881), (-6.661, 0.3679, 0.5561), (-6.661, -0.02864, 0.7204), (-6.661, 0.0394, 0.5561), (-6.661, 0.436, 0.7204), (-6.661, 0.0394, 0.8846), (-7.081, 0.3679, 0.8846), (-7.081, 0.2037, 0.4881), (-7.081, 0.3679, 0.5561), (-7.081, -0.02864, 0.7204), (-7.081, 0.0394, 0.5561), (-7.081, 0.436, 0.7204), (-7.081, 0.0394, 0.8846), (-7.247, 0.2037, 0.7204), (-7.198, 0.2037, 0.887), (-7.198, 0.3215, 0.8382), (-7.198, 0.2037, 0.5538), (-7.198, 0.3215, 0.6026), (-7.198, 0.03708, 0.7204), (-7.198, 0.08588, 0.6026), (-7.198, 0.3703, 0.7204), (-7.198, 0.08588, 0.8382), (-4.723, 0.5801, 1.927), (-4.723, 0.3605, 2.148), (-4.723, 0.04905, 2.149), (-4.723, -0.1718, 1.929), (-4.723, 0.3583, 1.396), (-4.723, 0.5792, 1.616), (-4.723, -0.1728, 1.618), (-4.723, 0.04683, 1.397), (-23.07, 0.5801, 1.927), (-23.07, 0.3605, 2.148), (-23.07, 0.04905, 2.149), (-23.07, -0.1718, 1.929), (-23.07, 0.3583, 1.396), (-23.07, 0.5792, 1.616), (-23.07, -0.1728, 1.618), (-23.07, 0.04683, 1.397), (-23.07, 0.8258, 2.145), (-23.07, 0.6981, 2.273), (-23.07, 0.7025, 2.24), (-23.07, 0.7519, 2.168), (-23.07, -0.2893, 2.273), (-23.07, -0.4173, 2.145), (-23.07, -0.3428, 2.169), (-23.07, -0.2935, 2.24), (-23.07, 0.6966, 1.272), (-23.07, 0.8247, 1.4), (-23.07, 0.7501, 1.376), (-23.07, 0.7009, 1.305), (-23.07, -0.4184, 1.4), (-23.07, -0.2908, 1.272), (-23.07, -0.2951, 1.305), (-23.07, -0.3445, 1.376), (-26.63, 0.7283, 2.047), (-26.63, 0.6006, 2.175), (-26.63, 0.6981, 2.273), (-26.63, -0.1921, 2.175), (-26.63, -0.3201, 2.047), (-26.63, -0.2893, 2.273), (-26.63, 0.5994, 1.37), (-26.63, 0.7275, 1.497), (-26.63, 0.6966, 1.272), (-26.63, -0.321, 1.497), (-26.63, -0.1933, 1.37), (-26.63, -0.2908, 1.272), (-26.63, 0.8258, 2.145), (-26.63, -0.4173, 2.145), (-26.63, 0.8247, 1.4), (-26.63, -0.4184, 1.4), (-23.29, 0.6006, 2.175), (-23.29, 0.7283, 2.047), (-23.29, -0.1933, 1.37), (-23.29, -0.321, 1.497), (-23.29, -0.3201, 2.047), (-23.29, -0.1921, 2.175), (-23.29, 0.7275, 1.497), (-23.29, 0.5994, 1.37), (-7.203, -0.1465, 2.305), (-7.203, -0.4336, 2.018), (-7.203, 0.841, 2.018), (-7.203, 0.5539, 2.305), (-7.203, -0.4336, 1.359), (-7.203, 0.841, 1.359), (-7.203, 0.7443, 1.262), (-7.203, -0.3369, 1.262), (-10.6, -0.1465, 2.305), (-10.6, -0.4336, 2.018), (-10.6, 0.841, 2.018), (-10.6, 0.5539, 2.305), (-10.6, -0.4336, 1.359), (-10.6, 0.841, 1.359), (-10.6, 0.7443, 1.262), (-10.6, -0.3369, 1.262), (-3.328, -0.1319, 0.2616), (6.382, -0.1319, -0.1748), (6.382, 0.5393, -0.1748), (-3.328, 0.5393, 0.2616), (-2.533, 0.5393, 0.7032), (6.239, 0.5393, 0.7788), (-2.533, -0.1319, 0.7032), (6.239, -0.1319, 0.7788), (-2.533, 0.7328, 0.7032), (6.239, 0.7328, 0.7788), (-2.533, -0.3254, 0.7032), (6.239, -0.3254, 0.7788), (-3.883, -0.04686, -0.04803), (-3.43, -0.3254, 0.2038), (6.409, -0.3254, -0.3884), (6.409, 0.7328, -0.3884), (-3.43, 0.7328, 0.2038), (-3.883, 0.4542, -0.04803), (5.854, 0.4542, -0.6506), (5.82, -0.3254, -0.3524), (5.854, -0.04686, -0.6506), (5.82, 0.7328, -0.3524), (6.344, 0.08793, -1.629), (6.521, 0.08793, -1.63), (6.521, 0.3194, -1.63), (6.344, 0.3194, -1.629), (14.34, 0.001749, -0.9687), (14.03, 0.001749, -0.2726), (14.34, 0.4056, -0.9687), (14.03, 0.4056, -0.2726), (15.08, 0.001749, -0.9687), (15.42, 0.001749, -0.2726), (15.08, 0.4056, -0.9687), (15.42, 0.4056, -0.2726), (14.66, 0.4056, -1.075), (14.66, 0.001749, -1.075), (15.07, 0.4056, -1.075), (15.07, 0.001749, -1.075), (14.67, 0.4056, -1.292), (14.67, 0.001749, -1.292), (14.94, 0.4056, -1.334), (14.94, 0.001749, -1.334), (14.47, 0.4056, -1.68), (14.47, 0.001749, -1.68), (14.55, 0.4056, -1.743), (14.55, 0.001749, -1.743), (14.6, 0.001749, -1.517), (14.75, 0.001749, -1.61), (14.75, 0.4056, -1.61), (14.6, 0.4056, -1.517), (-24.6, 0.8257, 2.077), (-24.6, -0.4174, 2.077), (-24.6, -0.2904, 2.077), (-24.61, -0.3201, 2.047), (-24.6, 0.6986, 2.077), (-24.61, 0.7283, 2.047), (-24.81, 0.8247, 1.437), (-24.81, -0.4184, 1.437), (-24.79, 0.7275, 1.497), (-24.81, -0.2607, 1.437), (-24.79, -0.321, 1.497), (-24.81, 0.667, 1.437), (-25.32, 0.8248, 1.475), (-25.32, -0.4183, 1.475), (-25.31, 0.7275, 1.497), (-25.32, -0.2985, 1.475), (-25.31, -0.321, 1.497), (-25.32, 0.705, 1.475), (-25.1, 0.8257, 2.115), (-25.1, -0.4174, 2.115), (-25.1, 0.6608, 2.115), (-25.1, -0.2524, 2.115), (-25.13, -0.3201, 2.047), (-25.13, 0.7283, 2.047), (-25.21, 0.8247, 1.437), (-25.21, -0.4184, 1.437), (-25.21, -0.2607, 1.437), (-25.21, 0.667, 1.437), (-25.19, 0.7275, 1.497), (-25.19, -0.321, 1.497), (-24.93, 0.8248, 1.475), (-24.93, -0.4183, 1.475), (-24.93, -0.2985, 1.475), (-24.93, 0.705, 1.475), (-24.71, 0.8257, 2.115), (-24.71, -0.4174, 2.115), (-24.71, -0.2524, 2.115), (-24.71, 0.6608, 2.115), (-24.99, 0.8257, 2.077), (-24.99, -0.4174, 2.077), (-24.99, -0.2904, 2.077), (-25.0, -0.3201, 2.047), (-24.99, 0.6987, 2.077), (-25.0, 0.7283, 2.047), (-26.0, 0.8247, 1.437), (-26.0, -0.4184, 1.437), (-26.0, -0.2607, 1.437), (-26.0, 0.667, 1.437), (-25.98, 0.7275, 1.497), (-25.98, -0.321, 1.497), (-25.89, 0.8257, 2.115), (-25.89, -0.4174, 2.115), (-25.89, 0.6608, 2.115), (-25.89, -0.2524, 2.115), (-26.11, 0.8248, 1.475), (-26.11, -0.4183, 1.475), (-26.11, -0.2985, 1.475), (-26.11, 0.705, 1.475), (-24.73, -0.3201, 2.047), (-24.73, 0.7283, 2.047), (-24.92, 0.7275, 1.497), (-24.92, -0.321, 1.497), (-25.71, 0.8248, 1.475), (-25.71, -0.4183, 1.475), (-25.71, -0.2985, 1.475), (-25.71, 0.705, 1.475), (-25.6, 0.8247, 1.437), (-25.6, -0.4184, 1.437), (-25.6, -0.2607, 1.437), (-25.6, 0.667, 1.437), (-25.7, 0.7275, 1.497), (-25.7, -0.321, 1.497), (-25.58, 0.7275, 1.497), (-25.58, -0.321, 1.497), (-25.49, 0.8257, 2.115), (-25.49, -0.4174, 2.115), (-25.49, 0.6608, 2.115), (-25.49, -0.2524, 2.115), (-25.51, -0.3201, 2.047), (-25.51, 0.7283, 2.047), (-25.38, 0.8257, 2.077), (-25.38, -0.4174, 2.077), (-25.38, -0.2904, 2.077), (-25.39, -0.3201, 2.047), (-25.38, 0.6986, 2.077), (-25.39, 0.7283, 2.047), (-25.91, -0.3201, 2.047), (-25.91, 0.7283, 2.047), (-26.1, 0.7275, 1.497), (-26.1, -0.321, 1.497), (-25.78, 0.8257, 2.077), (-25.78, -0.4174, 2.077), (-25.78, -0.2904, 2.077), (-25.79, -0.3201, 2.047), (-25.78, 0.6987, 2.077), (-25.79, 0.7283, 2.047), (13.31, -0.2168, 4.631), (13.31, 1.523, 3.404), (13.31, 1.523, 3.9), (13.31, 0.6241, 4.631), (13.31, 0.2037, 4.742), (13.31, 1.133, 3.277), (13.31, -0.726, 3.277), (13.31, -0.6881, 4.138), (13.31, 1.42, 4.038), (13.31, -1.116, 3.9), (13.31, -1.013, 4.038), (13.31, -1.116, 3.404), (13.31, 1.095, 4.138), (13.76, 0.8413, 1.92), (13.76, 0.7195, 1.575), (13.76, 0.4007, 1.362), (13.76, 0.006633, 1.362), (13.76, -0.3122, 1.575), (13.76, -0.434, 1.92), (13.76, -0.3122, 2.265), (13.76, 0.006633, 2.478), (13.76, 0.4007, 2.478), (13.76, 0.7195, 2.265), (13.31, 0.8413, 1.92), (13.31, 0.7195, 1.575), (13.31, 0.4007, 1.362), (13.31, 0.006633, 1.362), (13.31, -0.3122, 1.575), (13.31, -0.434, 1.92), (13.31, -0.3122, 2.265), (13.31, 0.006633, 2.478), (13.31, 0.4007, 2.478), (13.31, 0.7195, 2.265), (13.67, 0.6548, 1.532), (13.67, 0.4655, 1.405), (13.67, -0.05813, 1.405), (13.67, -0.2474, 1.532), (13.67, -0.4092, 1.99), (13.67, -0.3369, 2.195), (13.67, 0.08668, 2.478), (13.67, 0.3207, 2.478), (13.67, 0.7443, 2.195), (13.67, 0.8166, 1.99), (13.4, 0.6548, 1.532), (13.4, 0.4655, 1.405), (13.4, -0.05813, 1.405), (13.4, -0.2474, 1.532), (13.4, -0.4092, 1.99), (13.4, -0.3369, 2.195), (13.4, 0.08668, 2.478), (13.4, 0.3207, 2.478), (13.4, 0.7443, 2.195), (13.4, 0.8166, 1.99), (13.67, 0.8166, 1.85), (13.67, 0.7443, 1.645), (13.67, 0.3207, 1.362), (13.67, 0.08668, 1.362), (13.67, -0.3369, 1.645), (13.67, -0.4092, 1.85), (13.67, -0.2474, 2.308), (13.67, -0.05813, 2.435), (13.67, 0.4655, 2.435), (13.67, 0.6548, 2.308), (13.4, 0.8166, 1.85), (13.4, 0.7443, 1.645), (13.4, 0.3207, 1.362), (13.4, 0.08668, 1.362), (13.4, -0.3369, 1.645), (13.4, -0.4092, 1.85), (13.4, -0.2474, 2.308), (13.4, -0.05813, 2.435), (13.4, 0.4655, 2.435), (13.4, 0.6548, 2.308), (13.67, 0.6397, 1.554), (13.67, 0.4505, 1.428), (13.67, -0.04312, 1.428), (13.67, -0.2324, 1.554), (13.67, -0.3838, 1.981), (13.67, -0.3114, 2.186), (13.67, 0.08668, 2.451), (13.67, 0.3207, 2.451), (13.67, 0.7188, 2.186), (13.67, 0.7911, 1.981), (13.4, 0.6397, 1.554), (13.4, 0.4505, 1.428), (13.4, -0.04312, 1.428), (13.4, -0.2324, 1.554), (13.4, -0.3838, 1.981), (13.4, -0.3114, 2.186), (13.4, 0.08668, 2.451), (13.4, 0.3207, 2.451), (13.4, 0.7188, 2.186), (13.4, 0.7911, 1.981), (13.67, 0.7911, 1.859), (13.67, 0.7188, 1.654), (13.67, 0.3207, 1.389), (13.67, 0.08668, 1.389), (13.67, -0.3114, 1.654), (13.67, -0.3838, 1.859), (13.67, -0.2324, 2.286), (13.67, -0.04312, 2.412), (13.67, 0.4505, 2.412), (13.67, 0.6397, 2.286), (13.4, 0.7911, 1.859), (13.4, 0.7188, 1.654), (13.4, 0.3207, 1.389), (13.4, 0.08668, 1.389), (13.4, -0.3114, 1.654), (13.4, -0.3838, 1.859), (13.4, -0.2324, 2.286), (13.4, -0.04312, 2.412), (13.4, 0.4505, 2.412), (13.4, 0.6397, 2.286)], [], [(7, 234, 6), (4, 5, 9, 242), (234, 7, 24, 25), (5, 1, 235, 9), (237, 232, 217, 219), (7, 238, 28, 24), (236, 237, 26, 27), (7, 6, 11, 245), (242, 9, 235, 10), (240, 8, 243, 241), (13, 15, 23, 22), (13, 238, 258, 15), (174, 173, 176, 318, 317, 179), (178, 15, 175), (172, 14, 177), (22, 23, 317, 316), (176, 177, 14, 16, 318), (318, 16, 17, 319), (15, 178, 179, 317, 23), (14, 12, 17, 16), (22, 316, 319, 17), (19, 20, 322, 321), (28, 56, 50, 187, 191, 190, 186, 24), (239, 236, 27, 29), (237, 234, 25, 26), (238, 13, 30, 36, 56, 28), (17, 12, 31), (13, 22, 30), (12, 239, 29, 60, 37, 31), (22, 17, 31, 30), (59, 57, 62, 64), (37, 65, 64, 62, 63, 36), (47, 85, 32, 183, 188, 189, 182, 39), (54, 180, 185, 41), (53, 51, 57, 59), (82, 80, 71, 70), (26, 25, 35, 34), (41, 185, 184, 33, 84, 45), (33, 32, 85, 84), (26, 34, 67, 33, 27), (36, 30, 31, 37), (27, 181, 180, 54, 60, 29), (42, 38, 51, 53), (44, 48, 38, 42), (24, 32, 66, 35, 25), (54, 41, 43, 55), (55, 43, 42, 53), (39, 50, 52, 40), (40, 52, 51, 38), (41, 45, 46, 43), (43, 46, 44, 42), (60, 54, 55, 61), (61, 55, 53, 59), (50, 56, 58, 52), (52, 58, 57, 51), (47, 39, 40, 49), (49, 40, 38, 48), (56, 36, 63, 58), (58, 63, 62, 57), (37, 60, 61, 65), (65, 61, 59, 64), (50, 39, 182, 187), (114, 92, 146), (67, 66, 32, 33), (83, 81, 69, 68), (81, 82, 70, 69), (80, 83, 68, 71), (140, 92, 121), (110, 115, 145, 143), (70, 71, 112, 116), (114, 116, 96, 92), (67, 34, 75, 72), (35, 66, 73, 74), (34, 35, 74, 75), (66, 67, 72, 73), (72, 75, 79, 76), (74, 73, 78, 77), (75, 74, 77, 79), (73, 72, 76, 78), (76, 79, 83, 80), (77, 78, 82, 81), (79, 77, 81, 83), (78, 76, 80, 82), (89, 93, 95, 87), (69, 70, 116), (112, 84, 85, 116), (86, 90, 91, 88), (88, 91, 89, 87), (92, 96, 97, 94), (94, 97, 95, 93), (90, 111, 142), (84, 112, 86, 45), (45, 86, 88, 46), (46, 88, 87, 44), (44, 87, 95, 48), (48, 95, 97, 49), (49, 97, 96, 47), (116, 85, 47, 96), (90, 119, 152, 105), (121, 92, 109, 148), (103, 100, 99, 101), (103, 102, 98, 100), (99, 170, 124), (127, 129, 128, 101, 99, 124, 126, 125), (90, 142, 131), (167, 101, 128), (133, 92, 140), (130, 134, 139, 137), (143, 145, 134, 130), (148, 109, 154), (90, 131, 136), (146, 92, 133), (71, 68, 112), (68, 69, 115, 110), (118, 122, 149, 151), (92, 94, 108, 109), (90, 136, 119), (169, 166, 127, 125), (137, 139, 122, 118), (89, 91, 104, 106), (91, 90, 105, 104), (93, 89, 106, 107), (94, 93, 107, 108), (157, 155, 161, 163), (151, 149, 155, 157), (105, 152, 158), (109, 108, 103, 101), (163, 161, 166, 169), (105, 158, 164, 99), (154, 109, 101, 160), (106, 104, 100, 98), (104, 105, 99, 100), (107, 106, 98, 102), (108, 107, 102, 103), (99, 164, 170), (160, 101, 167), (117, 116, 114), (137, 118, 120, 138), (138, 120, 119, 136), (140, 121, 123, 141), (141, 123, 122, 139), (167, 128, 129, 168), (168, 129, 127, 166), (152, 119, 120, 153), (153, 120, 118, 151), (143, 130, 132, 144), (144, 132, 131, 142), (146, 133, 135, 147), (147, 135, 134, 145), (130, 137, 138, 132), (132, 138, 136, 131), (133, 140, 141, 135), (135, 141, 139, 134), (110, 143, 144, 113), (113, 144, 142, 111), (114, 146, 147, 117), (117, 147, 145, 115), (121, 148, 150, 123), (123, 150, 149, 122), (158, 152, 153, 159), (159, 153, 151, 157), (148, 154, 156, 150), (150, 156, 155, 149), (164, 158, 159, 165), (165, 159, 157, 163), (154, 160, 162, 156), (156, 162, 161, 155), (170, 164, 165, 171), (171, 165, 163, 169), (160, 167, 168, 162), (162, 168, 166, 161), (124, 170, 171, 126), (126, 171, 169, 125), (112, 111, 90, 86), (116, 117, 69), (115, 69, 117), (110, 113, 68), (68, 113, 112), (113, 111, 112), (174, 179, 178, 175), (176, 173, 172, 177), (233, 232, 204, 205), (189, 188, 200, 201), (184, 185, 197, 196), (186, 183, 32, 24), (188, 183, 195, 200), (185, 180, 192, 197), (180, 181, 193, 192), (184, 181, 27, 33), (199, 194, 195, 198), (194, 201, 200, 195), (198, 202, 203, 199), (197, 192, 193, 196), (182, 189, 201, 194), (183, 186, 198, 195), (186, 190, 202, 198), (187, 182, 194, 199), (191, 187, 199, 203), (190, 191, 203, 202), (181, 184, 196, 193), (215, 252, 246, 206), (173, 174, 255, 251), (246, 252, 254, 253), (207, 206, 212, 213), (214, 215, 206, 207), (213, 212, 211, 208), (208, 211, 260, 261), (172, 173, 251, 247), (254, 252, 249, 245), (206, 246, 257, 211, 212), (174, 175, 244, 255), (205, 204, 215, 214), (259, 258, 245, 249), (204, 249, 252, 215), (218, 219, 223, 222), (233, 234, 218, 216), (232, 233, 216, 217), (234, 237, 219, 218), (222, 223, 227, 226), (217, 216, 220, 221), (219, 217, 221, 223), (216, 218, 222, 220), (227, 225, 229, 231), (221, 220, 224, 225), (223, 221, 225, 227), (220, 222, 226, 224), (228, 230, 231, 229), (224, 226, 230, 228), (226, 227, 231, 230), (225, 224, 228, 229), (11, 3, 205, 245), (3, 11, 243, 8), (6, 2, 240, 241), (1, 0, 10, 235), (0, 4, 242, 10), (11, 6, 241, 243), (2, 3, 8, 240), (2, 6, 234, 233), (210, 250, 267, 264), (248, 253, 207, 213, 208), (253, 254, 214, 207), (175, 15, 258, 244), (262, 248, 208, 261), (257, 263, 260, 211), (253, 248, 257, 246), (263, 257, 248, 262), (255, 244, 247, 251), (247, 244, 258, 259), (210, 209, 261, 260), (209, 256, 262, 261), (250, 210, 260, 263), (256, 250, 263, 262), (265, 264, 268, 269), (209, 210, 264, 265), (250, 256, 266, 267), (256, 209, 265, 266), (271, 270, 274, 275), (267, 266, 270, 271), (266, 265, 269, 280, 277, 290, 286, 299, 294, 305, 302, 315, 310, 270), (264, 267, 271, 309, 314, 301, 304, 293, 298, 285, 289, 276, 279, 268), (275, 274, 312, 308), (270, 310, 312, 274), (268, 279, 281, 272), (269, 268, 272, 273), (289, 290, 288, 283), (277, 276, 287, 282), (302, 301, 307, 306), (315, 314, 309, 310), (314, 315, 313, 311), (286, 285, 284, 291), (290, 289, 285, 286), (313, 315, 302, 306), (303, 305, 294, 296), (297, 299, 286, 291), (288, 290, 277, 282), (278, 280, 269, 273), (287, 276, 289, 283), (284, 285, 298, 295), (292, 293, 304, 300), (307, 301, 314, 311), (308, 309, 271, 275), (305, 304, 301, 302), (294, 293, 292, 296), (304, 305, 303, 300), (279, 280, 278, 281), (311, 313, 306, 307), (300, 303, 296, 292), (295, 297, 291, 284), (283, 288, 282, 287), (281, 278, 273, 272), (299, 298, 293, 294), (310, 309, 308, 312), (298, 299, 297, 295), (280, 279, 276, 277), (19, 325, 324, 18, 316, 317), (21, 327, 326, 20, 318, 319), (18, 21, 319, 316), (20, 19, 317, 318), (327, 21, 323, 331), (21, 18, 320, 323), (325, 19, 321, 329), (18, 324, 328, 320), (328, 324, 332, 336), (20, 326, 330, 322), (327, 331, 339, 335), (329, 321, 341), (332, 333, 337, 336), (334, 335, 339, 338), (330, 326, 334, 338), (325, 329, 337, 333), (322, 330, 342), (326, 327, 335, 334), (324, 325, 333, 332), (321, 322, 342, 341), (337, 329, 328, 336), (342, 330, 331, 343), (331, 323, 343), (338, 339, 331, 330), (320, 328, 340), (323, 320, 340, 343), (345, 344, 346, 347), (359, 358, 353, 352), (340, 341, 347, 346), (347, 341, 348), (342, 343, 344, 345), (348, 349, 345, 347), (342, 345, 349), (341, 342, 349, 348), (367, 374, 373, 357), (360, 359, 352, 370), (361, 360, 370, 371), (358, 361, 371, 353), (373, 372, 356, 357), (368, 367, 357, 356), (375, 368, 356, 372), (350, 369, 381, 376), (365, 364, 361, 358), (364, 363, 360, 361), (363, 362, 359, 360), (362, 365, 358, 359), (346, 344, 365, 362), (340, 346, 362, 363), (343, 340, 363, 364), (344, 343, 364, 365), (369, 354, 378, 381), (370, 352, 368, 375), (352, 353, 367, 368), (353, 371, 374, 367), (350, 351, 371, 370), (355, 354, 372, 373), (366, 355, 373, 374), (369, 350, 370, 375), (351, 366, 374, 371), (354, 369, 375, 372), (380, 381, 378, 379), (377, 376, 381, 380), (354, 355, 379, 378), (366, 351, 377, 380), (355, 366, 380, 379), (351, 350, 376, 377), (341, 340, 328, 329), (382, 383, 385, 384), (384, 385, 387, 386), (386, 387, 389, 388), (388, 389, 391, 390), (390, 391, 393, 392), (392, 393, 395, 394), (394, 395, 397, 396), (396, 397, 399, 398), (398, 399, 401, 400), (400, 401, 383, 382), (383, 402, 403, 385), (385, 403, 404, 387), (387, 404, 405, 389), (389, 405, 406, 391), (391, 406, 407, 393), (393, 407, 408, 395), (395, 408, 409, 397), (397, 409, 410, 399), (399, 410, 411, 401), (401, 411, 402, 383), (402, 412, 413, 403), (403, 413, 414, 404), (404, 414, 415, 405), (405, 415, 416, 406), (406, 416, 417, 407), (407, 417, 418, 408), (408, 418, 419, 409), (409, 419, 420, 410), (410, 420, 421, 411), (411, 421, 412, 402), (412, 422, 423, 413), (413, 423, 424, 414), (414, 424, 425, 415), (415, 425, 426, 416), (416, 426, 427, 417), (417, 427, 428, 418), (418, 428, 429, 419), (419, 429, 430, 420), (420, 430, 431, 421), (421, 431, 422, 412), (422, 432, 433, 423), (423, 433, 434, 424), (424, 434, 435, 425), (425, 435, 436, 426), (426, 436, 437, 427), (427, 437, 438, 428), (428, 438, 439, 429), (429, 439, 440, 430), (430, 440, 441, 431), (431, 441, 432, 422), (432, 442, 443, 433), (433, 443, 444, 434), (434, 444, 445, 435), (435, 445, 446, 436), (436, 446, 447, 437), (437, 447, 448, 438), (438, 448, 449, 439), (439, 449, 450, 440), (440, 450, 451, 441), (441, 451, 442, 432), (442, 452, 453, 443), (443, 453, 454, 444), (444, 454, 455, 445), (445, 455, 456, 446), (446, 456, 457, 447), (447, 457, 458, 448), (448, 458, 459, 449), (449, 459, 460, 450), (450, 460, 461, 451), (451, 461, 452, 442), (462, 463, 465, 464), (464, 465, 467, 466), (466, 467, 469, 468), (468, 469, 471, 470), (470, 471, 473, 472), (472, 473, 475, 474), (474, 475, 477, 476), (476, 477, 479, 478), (478, 479, 481, 480), (480, 481, 463, 462), (463, 482, 483, 465), (465, 483, 484, 467), (467, 484, 485, 469), (469, 485, 486, 471), (471, 486, 487, 473), (473, 487, 488, 475), (475, 488, 489, 477), (477, 489, 490, 479), (479, 490, 491, 481), (481, 491, 482, 463), (482, 492, 493, 483), (483, 493, 494, 484), (484, 494, 495, 485), (485, 495, 496, 486), (486, 496, 497, 487), (487, 497, 498, 488), (488, 498, 499, 489), (489, 499, 500, 490), (490, 500, 501, 491), (491, 501, 492, 482), (492, 502, 503, 493), (493, 503, 504, 494), (494, 504, 505, 495), (495, 505, 506, 496), (496, 506, 507, 497), (497, 507, 508, 498), (498, 508, 509, 499), (499, 509, 510, 500), (500, 510, 511, 501), (501, 511, 502, 492), (502, 512, 513, 503), (503, 513, 514, 504), (504, 514, 515, 505), (505, 515, 516, 506), (506, 516, 517, 507), (507, 517, 518, 508), (508, 518, 519, 509), (509, 519, 520, 510), (510, 520, 521, 511), (511, 521, 512, 502), (512, 522, 523, 513), (513, 523, 524, 514), (514, 524, 525, 515), (515, 525, 526, 516), (516, 526, 527, 517), (517, 527, 528, 518), (518, 528, 529, 519), (519, 529, 530, 520), (520, 530, 531, 521), (521, 531, 522, 512), (522, 532, 533, 523), (523, 533, 534, 524), (524, 534, 535, 525), (525, 535, 536, 526), (526, 536, 537, 527), (527, 537, 538, 528), (528, 538, 539, 529), (529, 539, 540, 530), (530, 540, 541, 531), (531, 541, 532, 522), (532, 542, 543, 533), (533, 543, 544, 534), (534, 544, 545, 535), (535, 545, 546, 536), (536, 546, 547, 537), (537, 547, 548, 538), (538, 548, 549, 539), (539, 549, 550, 540), (540, 550, 551, 541), (541, 551, 542, 532), (542, 552, 553, 543), (543, 553, 554, 544), (544, 554, 555, 545), (545, 555, 556, 546), (546, 556, 557, 547), (547, 557, 558, 548), (548, 558, 559, 549), (549, 559, 560, 550), (550, 560, 561, 551), (551, 561, 552, 542), (552, 562, 563, 553), (553, 563, 564, 554), (554, 564, 565, 555), (555, 565, 566, 556), (556, 566, 567, 557), (557, 567, 568, 558), (558, 568, 569, 559), (559, 569, 570, 560), (560, 570, 571, 561), (561, 571, 562, 552), (562, 572, 573, 563), (563, 573, 574, 564), (564, 574, 575, 565), (565, 575, 576, 566), (566, 576, 577, 567), (567, 577, 578, 568), (568, 578, 579, 569), (569, 579, 580, 570), (570, 580, 581, 571), (571, 581, 572, 562), (572, 582, 583, 573), (573, 583, 584, 574), (574, 584, 585, 575), (575, 585, 586, 576), (576, 586, 587, 577), (577, 587, 588, 578), (578, 588, 589, 579), (579, 589, 590, 580), (580, 590, 591, 581), (581, 591, 582, 572), (582, 592, 593, 583), (583, 593, 594, 584), (584, 594, 595, 585), (585, 595, 596, 586), (586, 596, 597, 587), (587, 597, 598, 588), (588, 598, 599, 589), (589, 599, 600, 590), (590, 600, 601, 591), (591, 601, 592, 582), (592, 602, 603, 593), (593, 603, 604, 594), (594, 604, 605, 595), (595, 605, 606, 596), (596, 606, 607, 597), (597, 607, 608, 598), (598, 608, 609, 599), (599, 609, 610, 600), (600, 610, 611, 601), (601, 611, 602, 592), (602, 612, 613, 603), (603, 613, 614, 604), (604, 614, 615, 605), (605, 615, 616, 606), (606, 616, 617, 607), (607, 617, 618, 608), (608, 618, 619, 609), (609, 619, 620, 610), (610, 620, 621, 611), (611, 621, 612, 602), (612, 622, 623, 613), (613, 623, 624, 614), (614, 624, 625, 615), (615, 625, 626, 616), (616, 626, 627, 617), (617, 627, 628, 618), (618, 628, 629, 619), (619, 629, 630, 620), (620, 630, 631, 621), (621, 631, 622, 612), (622, 632, 633, 623), (623, 633, 634, 624), (624, 634, 635, 625), (625, 635, 636, 626), (626, 636, 637, 627), (627, 637, 638, 628), (628, 638, 639, 629), (629, 639, 640, 630), (630, 640, 641, 631), (631, 641, 632, 622), (238, 7, 245, 258), (205, 214, 254, 245), (2, 233, 205, 3), (172, 247, 259, 14), (14, 259, 239, 12), (5, 249, 204, 1), (5, 4, 236, 249), (237, 236, 4), (237, 4, 0, 232), (1, 204, 232, 0), (239, 259, 249, 236), (642, 643, 645, 644), (644, 645, 647, 646), (646, 647, 649, 648), (648, 649, 651, 650), (650, 651, 653, 652), (652, 653, 655, 654), (654, 655, 657, 656), (656, 657, 659, 658), (645, 643, 661, 659, 657, 655, 653, 651, 649, 647), (658, 659, 661, 660), (660, 661, 643, 642), (662, 663, 665, 664), (664, 665, 667, 666), (666, 667, 669, 668), (668, 669, 671, 670), (670, 671, 673, 672), (672, 673, 675, 674), (674, 675, 677, 676), (676, 677, 679, 678), (665, 663, 681, 679, 677, 675, 673, 671, 669, 667), (678, 679, 681, 680), (680, 681, 663, 662), (682, 683, 685, 684), (684, 685, 687, 686), (686, 687, 689, 688), (688, 689, 691, 690), (690, 691, 693, 692), (692, 693, 695, 694), (694, 695, 697, 696), (696, 697, 699, 698), (685, 683, 701, 699, 697, 695, 693, 691, 689, 687), (698, 699, 701, 700), (700, 701, 683, 682), (702, 703, 705, 704), (704, 705, 707, 706), (706, 707, 709, 708), (708, 709, 711, 710), (710, 711, 713, 712), (712, 713, 715, 714), (714, 715, 717, 716), (716, 717, 719, 718), (705, 703, 721, 719, 717, 715, 713, 711, 709, 707), (718, 719, 721, 720), (720, 721, 703, 702), (801, 810, 758, 749), (745, 724, 769, 772), (734, 725, 768, 762), (756, 804, 812, 760), (803, 751, 750, 809), (757, 811, 808, 752), (742, 743, 823, 824), (752, 808, 807, 753), (753, 807, 806, 754), (754, 806, 805, 755), (755, 805, 804, 756), (801, 749, 748, 802), (802, 748, 751, 803), (744, 745, 772, 773), (746, 747, 770, 771), (738, 739, 763, 767), (733, 734, 762, 764), (750, 759, 813, 809), (727, 722, 822, 815), (731, 732, 819, 818), (743, 723, 821, 823), (730, 731, 818, 814), (811, 757, 758, 810), (760, 812, 813, 759), (732, 742, 824, 819), (725, 734, 748, 749), (733, 724, 750, 751), (736, 735, 752, 753), (737, 736, 753, 754), (738, 737, 754, 755), (739, 738, 755, 756), (747, 746, 758, 757), (745, 744, 760, 759), (724, 745, 759, 750), (744, 739, 756, 760), (735, 747, 757, 752), (746, 725, 749, 758), (734, 733, 751, 748), (1241, 1247, 783, 784), (1239, 1246, 776, 780), (1245, 1244, 775, 777), (1243, 1239, 780, 779), (1240, 1241, 784, 781), (1242, 1243, 779, 778), (724, 733, 764, 769), (739, 744, 773, 763), (735, 736, 765, 761), (747, 735, 761, 770), (736, 737, 766, 765), (725, 746, 771, 768), (737, 738, 767, 766), (774, 778, 791, 787), (776, 786, 799, 789), (782, 777, 790, 795), (785, 782, 795, 798), (775, 781, 794, 788), (786, 785, 798, 799), (1249, 1248, 785, 786), (1244, 1240, 781, 775), (1248, 1250, 782, 785), (1250, 1245, 777, 782), (1246, 1249, 786, 776), (1251, 1242, 778, 774), (1247, 1251, 774, 783), (797, 796, 800), (793, 789, 800), (790, 788, 800), (792, 793, 800), (794, 797, 800), (791, 792, 800), (783, 774, 787, 796), (778, 779, 792, 791), (781, 784, 797, 794), (779, 780, 793, 792), (777, 775, 788, 790), (780, 776, 789, 793), (784, 783, 796, 797), (799, 798, 800), (788, 794, 800), (798, 795, 800), (795, 790, 800), (789, 799, 800), (787, 791, 800), (796, 787, 800), (726, 723, 801, 802), (727, 726, 802, 803), (729, 728, 804, 805), (730, 729, 805, 806), (731, 730, 806, 807), (732, 731, 807, 808), (722, 727, 803, 809), (743, 742, 811, 810), (741, 740, 813, 812), (740, 722, 809, 813), (728, 741, 812, 804), (742, 732, 808, 811), (723, 743, 810, 801), (823, 821, 834, 836), (814, 818, 831, 827), (819, 824, 837, 832), (816, 814, 827, 829), (825, 817, 830, 838), (817, 816, 829, 830), (723, 726, 820, 821), (740, 741, 825, 826), (726, 727, 815, 820), (722, 740, 826, 822), (728, 729, 816, 817), (741, 728, 817, 825), (729, 730, 814, 816), (835, 839, 852, 848), (833, 828, 841, 846), (839, 838, 851, 852), (834, 833, 846, 847), (837, 836, 849, 850), (828, 835, 848, 841), (818, 819, 832, 831), (815, 822, 835, 828), (824, 823, 836, 837), (821, 820, 833, 834), (826, 825, 838, 839), (820, 815, 828, 833), (822, 826, 839, 835), (849, 847, 853), (840, 844, 853), (845, 850, 853), (842, 840, 853), (851, 843, 853), (843, 842, 853), (830, 829, 842, 843), (838, 830, 843, 851), (829, 827, 840, 842), (832, 837, 850, 845), (827, 831, 844, 840), (836, 834, 847, 849), (831, 832, 845, 844), (844, 845, 853), (841, 848, 853), (850, 849, 853), (847, 846, 853), (852, 851, 853), (846, 841, 853), (848, 852, 853), (854, 855, 857, 856), (856, 857, 859, 858), (858, 859, 861, 860), (860, 861, 863, 862), (862, 863, 865, 864), (864, 865, 867, 866), (866, 867, 869, 868), (868, 869, 871, 870), (870, 871, 873, 872), (872, 873, 855, 854), (858, 860, 877, 876), (875, 876, 886, 885), (856, 858, 876, 875), (872, 854, 874, 883), (870, 872, 883, 882), (868, 870, 882, 881), (866, 868, 881, 880), (864, 866, 880, 879), (862, 864, 879, 878), (860, 862, 878, 877), (854, 856, 875, 874), (892, 893, 894), (882, 883, 893, 892), (879, 880, 890, 889), (876, 877, 887, 886), (883, 874, 884, 893), (880, 881, 891, 890), (877, 878, 888, 887), (874, 875, 885, 884), (881, 882, 892, 891), (878, 879, 889, 888), (889, 890, 894), (886, 887, 894), (893, 884, 894), (890, 891, 894), (887, 888, 894), (884, 885, 894), (891, 892, 894), (888, 889, 894), (885, 886, 894), (895, 899, 898), (902, 903, 913, 912), (895, 896, 905), (895, 903, 902), (895, 900, 899), (895, 897, 896), (895, 904, 903), (895, 901, 900), (895, 898, 897), (895, 905, 904), (895, 902, 901), (909, 910, 920, 919), (899, 900, 910, 909), (896, 897, 907, 906), (903, 904, 914, 913), (900, 901, 911, 910), (897, 898, 908, 907), (904, 905, 915, 914), (901, 902, 912, 911), (898, 899, 909, 908), (905, 896, 906, 915), (916, 917, 927, 926), (906, 907, 917, 916), (913, 914, 924, 923), (910, 911, 921, 920), (907, 908, 918, 917), (914, 915, 925, 924), (911, 912, 922, 921), (908, 909, 919, 918), (915, 906, 916, 925), (912, 913, 923, 922), (933, 934, 944, 943), (923, 924, 934, 933), (920, 921, 931, 930), (917, 918, 928, 927), (924, 925, 935, 934), (921, 922, 932, 931), (918, 919, 929, 928), (925, 916, 926, 935), (922, 923, 933, 932), (919, 920, 930, 929), (940, 941, 951, 950), (930, 931, 941, 940), (927, 928, 938, 937), (934, 935, 945, 944), (931, 932, 942, 941), (928, 929, 939, 938), (935, 926, 936, 945), (932, 933, 943, 942), (929, 930, 940, 939), (926, 927, 937, 936), (937, 938, 948, 947), (944, 945, 955, 954), (941, 942, 952, 951), (938, 939, 949, 948), (945, 936, 946, 955), (942, 943, 953, 952), (939, 940, 950, 949), (936, 937, 947, 946), (943, 944, 954, 953), (963, 958, 957, 960), (966, 959, 962, 971), (968, 961, 956, 965), (958, 963, 962, 959), (960, 957, 956, 961), (958, 959, 1021, 1022), (972, 973, 966, 971), (974, 975, 968, 965), (970, 981, 973, 972), (980, 969, 975, 974), (981, 980, 974, 973), (983, 1096, 1093, 982), (969, 980, 982, 1093, 1099, 1100, 1094, 979), (985, 978, 994, 991), (981, 970, 976, 1095, 1098, 1097, 1096, 983), (967, 984, 964, 980, 981), (978, 985, 977, 983, 982), (964, 986, 978, 982, 980), (977, 987, 967, 981, 983), (984, 967, 990, 989), (967, 987, 995, 990), (978, 986, 993, 994), (989, 990, 998, 988), (994, 993, 1001, 1002), (996, 989, 988, 1004), (993, 996, 1004, 1001), (987, 977, 992, 995), (977, 985, 991, 992), (986, 964, 996, 993), (964, 984, 989, 996), (1001, 1004, 1011, 1008), (1000, 999, 1006, 1007), (1003, 1000, 1007, 1010), (999, 1002, 1009, 1006), (990, 995, 1003, 998), (991, 994, 1002, 999), (995, 992, 1000, 1003), (992, 991, 999, 1000), (1010, 1007, 1016, 1019), (1006, 1009, 1018, 1015), (1005, 1010, 1019, 1014), (997, 1005, 1014, 1013), (1004, 988, 997, 1011), (1002, 1001, 1008, 1009), (988, 998, 1005, 997), (998, 1003, 1010, 1005), (1013, 1014, 1012), (1018, 1017, 1012), (1020, 1013, 1012), (1017, 1020, 1012), (1007, 1006, 1015, 1016), (1008, 1011, 1020, 1017), (1011, 997, 1013, 1020), (1009, 1008, 1017, 1018), (1014, 1019, 1012), (1015, 1018, 1012), (1019, 1016, 1012), (1016, 1015, 1012), (1024, 1023, 1031, 1032), (965, 956, 1024, 1027), (973, 974, 1028, 1025), (974, 965, 1027, 1028), (966, 973, 1025, 1026), (959, 966, 1026, 1021), (957, 958, 1022, 1023), (956, 957, 1023, 1024), (1026, 1025, 1033, 1034), (1025, 1028, 1036, 1033), (1021, 1026, 1034, 1029), (1022, 1021, 1029, 1030), (1023, 1022, 1030, 1031), (1028, 1027, 1035, 1036), (1027, 1024, 1032, 1035), (1049, 1042, 1144, 1150, 1174, 1168, 1156, 1210, 1206, 1188, 1198, 1068), (1045, 1050, 1064, 1061), (1034, 1033, 1048, 1047), (1037, 1046, 1067, 1197, 1187, 1233, 1217, 1205, 1209, 1223, 1161, 1155, 1167, 1181, 1177, 1173, 1149, 1143), (1029, 1034, 1047, 1046, 1037, 1040), (1041, 1038, 1055, 1058), (1056, 1054, 1069, 1074), (1033, 1036, 1051, 1050, 1045, 1048), (1036, 1035, 1052, 1051), (1031, 1030, 1039, 1038, 1041, 1044), (1032, 1031, 1044, 1043), (1035, 1032, 1043, 1042, 1049, 1052), (1069, 1070, 1075, 1076, 1071, 1072), (1061, 1060, 1053, 1055, 1065, 1067), (1053, 1060, 1231, 1230), (1058, 1057, 1062, 1064, 1068, 1066), (1059, 1063, 1071, 1076), (1062, 1057, 1229, 1232), (1073, 1074, 1069, 1072), (1037, 1038, 1039, 1040), (1041, 1042, 1043, 1044), (1045, 1046, 1047, 1048), (1049, 1050, 1051, 1052), (1053, 1054, 1055), (1056, 1057, 1058), (1059, 1060, 1061), (1062, 1063, 1064), (1064, 1063, 1059, 1061), (1037, 1065, 1055, 1038), (1064, 1050, 1049, 1068), (1041, 1058, 1066, 1042), (1045, 1061, 1067, 1046), (1053, 1230, 1195, 1237, 1238, 1222, 1219, 1227, 1228, 1166, 1163, 1185, 1186, 1202, 1180, 1147, 1148, 1070, 1069, 1054), (1073, 1146, 1145, 1179, 1201, 1184, 1183, 1164, 1165, 1226, 1225, 1220, 1221, 1236, 1235, 1196, 1229, 1057, 1056, 1074), (1062, 1232, 1199, 1189, 1192, 1214, 1207, 1211, 1216, 1159, 1158, 1169, 1172, 1204, 1175, 1152, 1153, 1072, 1071, 1063), (1059, 1076, 1075, 1151, 1154, 1176, 1203, 1171, 1170, 1160, 1157, 1215, 1212, 1208, 1213, 1191, 1190, 1200, 1231, 1060), (1030, 1029, 1040, 1039), (1055, 1054, 1056, 1058), (1080, 1079, 1087, 1088), (1081, 1078, 1086, 1089), (1082, 1083, 1091, 1090), (1078, 1077, 1085, 1086), (1079, 1082, 1090, 1087), (1084, 1081, 1089, 1092), (1077, 1080, 1088, 1085), (1088, 1087, 1090, 1091, 1092, 1089, 1086, 1085), (1080, 1077, 1078, 1081, 1084, 1083, 1082, 1079), (1083, 1084, 1092, 1091), (1098, 1095, 1108, 1102), (1100, 1099, 1103, 1104), (1097, 1098, 1102, 1101), (1094, 1095, 976, 979), (1107, 1104, 1103, 1106, 1112), (1105, 1110, 1111, 1113), (1094, 1100, 1104, 1107), (1109, 1101, 1102, 1108, 1114), (1109, 1110, 1096), (1105, 1113, 1112, 1106), (1105, 1106, 1093), (1093, 1096, 1110, 1105), (1097, 1101, 1109, 1096), (1099, 1093, 1106, 1103), (1115, 1118, 1117, 1116), (1114, 1111, 1110, 1109), (1113, 1111, 1118, 1115), (1095, 1094, 1116, 1117), (1117, 1118, 1114, 1108), (1112, 1115, 1116, 1107), (1094, 1107, 1116), (1111, 1114, 1118), (1112, 1113, 1115), (1108, 1095, 1117), (1119, 1120, 1122, 1121), (1121, 1122, 1126, 1125), (1125, 1126, 1124, 1123), (1123, 1124, 1120, 1119), (1123, 1119, 1128, 1130), (1129, 1130, 1134, 1133), (1121, 1125, 1129, 1127), (1119, 1121, 1127, 1128), (1125, 1123, 1130, 1129), (1140, 1139, 1136, 1138), (1128, 1127, 1131, 1132), (1130, 1128, 1132, 1134), (1127, 1129, 1133, 1131), (1135, 1137, 1138, 1136), (1142, 1141, 1137, 1135), (1141, 1140, 1138, 1137), (1139, 1142, 1135, 1136), (1132, 1131, 1142, 1139), (1133, 1134, 1140, 1141), (1131, 1133, 1141, 1142), (1134, 1132, 1139, 1140), (1206, 1207, 1214, 1221, 1220, 1218), (1208, 1205, 1217, 1219, 1222, 1213), (1233, 1237, 1195, 1193), (1235, 1234, 1194, 1196), (1187, 1190, 1191, 1238, 1237, 1233), (1189, 1188, 1234, 1235, 1236, 1192), (1192, 1236, 1221, 1214), (1216, 1226, 1165, 1159), (1172, 1184, 1201, 1204), (1153, 1146, 1073, 1072), (1149, 1154, 1151, 1148, 1147, 1143), (1152, 1150, 1144, 1145, 1146, 1153), (1177, 1181, 1161, 1223, 1217, 1233, 1193, 1197, 1067, 1065, 1037, 1143), (1209, 1212, 1215, 1228, 1227, 1223), (1211, 1210, 1224, 1225, 1226, 1216), (1205, 1208, 1212, 1209), (1207, 1206, 1210, 1211), (1181, 1185, 1163, 1161), (1183, 1182, 1162, 1164), (1223, 1227, 1219, 1217), (1225, 1224, 1218, 1220), (1167, 1170, 1171, 1186, 1185, 1181), (1169, 1168, 1182, 1183, 1184, 1172), (1173, 1176, 1154, 1149), (1175, 1174, 1150, 1152), (1198, 1199, 1232, 1229, 1196, 1194), (1200, 1197, 1193, 1195, 1230, 1231), (1174, 1175, 1204, 1201, 1179, 1178), (1176, 1173, 1177, 1180, 1202, 1203), (1155, 1160, 1170, 1167), (1158, 1156, 1168, 1169), (1068, 1198, 1194, 1234, 1188, 1206, 1218, 1224, 1210, 1156, 1162, 1182, 1168, 1174, 1178, 1144, 1042, 1066), (1156, 1158, 1159, 1165, 1164, 1162), (1160, 1155, 1161, 1163, 1166, 1157), (1197, 1200, 1190, 1187), (1199, 1198, 1188, 1189), (1238, 1191, 1213, 1222), (1228, 1215, 1157, 1166), (1186, 1171, 1203, 1202), (1148, 1151, 1075, 1070), (1143, 1147, 1180, 1177), (1145, 1144, 1178, 1179), (770, 761, 1251, 1247), (761, 765, 1242, 1251), (763, 773, 1249, 1246), (769, 764, 1245, 1250), (772, 769, 1250, 1248), (762, 768, 1240, 1244), (773, 772, 1248, 1249), (765, 766, 1243, 1242), (768, 771, 1241, 1240), (766, 767, 1239, 1243), (764, 762, 1244, 1245), (767, 763, 1246, 1239), (771, 770, 1247, 1241), (1257, 1258, 1277, 1276), (1268, 1258, 1298, 1308), (1256, 1266, 1285, 1275), (1266, 1256, 1296, 1306), (1262, 1271, 1290, 1291), (1265, 1264, 1304, 1305), (1269, 1259, 1278, 1288), (1256, 1257, 1297, 1296), (1264, 1263, 1282, 1283), (1259, 1269, 1309, 1299), (1297, 1307, 1347, 1337), (1277, 1287, 1327, 1317), (1308, 1298, 1338, 1348), (1291, 1290, 1330, 1331), (1311, 1310, 1350, 1351), (1258, 1268, 1287, 1277), (1266, 1265, 1284, 1285), (1263, 1253, 1272, 1282), (1267, 1257, 1276, 1286), (1260, 1270, 1289, 1279), (1259, 1260, 1279, 1278), (1265, 1255, 1274, 1284), (1268, 1267, 1286, 1287), (1254, 1264, 1283, 1273), (1253, 1254, 1273, 1272), (1261, 1252, 1281, 1280), (1252, 1262, 1291, 1281), (1270, 1269, 1288, 1289), (1271, 1261, 1280, 1290), (1255, 1256, 1275, 1274), (1289, 1288, 1328, 1329), (1309, 1308, 1348, 1349), (1287, 1286, 1326, 1327), (1307, 1306, 1346, 1347), (1285, 1284, 1324, 1325), (1253, 1263, 1303, 1293), (1258, 1259, 1299, 1298), (1257, 1267, 1307, 1297), (1267, 1266, 1306, 1307), (1270, 1260, 1300, 1310), (1255, 1265, 1305, 1295), (1252, 1253, 1293, 1292), (1260, 1261, 1301, 1300), (1264, 1254, 1294, 1304), (1269, 1268, 1308, 1309), (1262, 1252, 1292, 1302), (1254, 1255, 1295, 1294), (1263, 1262, 1302, 1303), (1261, 1271, 1311, 1301), (1271, 1270, 1310, 1311), (1316, 1317, 1327, 1326), (1320, 1321, 1331, 1330), (1314, 1315, 1325, 1324), (1318, 1319, 1329, 1328), (1312, 1313, 1323, 1322), (1334, 1335, 1345, 1344), (1338, 1339, 1349, 1348), (1332, 1333, 1343, 1342), (1336, 1337, 1347, 1346), (1340, 1341, 1351, 1350), (1286, 1276, 1316, 1326), (1295, 1305, 1345, 1335), (1284, 1274, 1314, 1324), (1304, 1294, 1334, 1344), (1273, 1283, 1323, 1313), (1292, 1293, 1333, 1332), (1272, 1273, 1313, 1312), (1302, 1292, 1332, 1342), (1281, 1291, 1331, 1321), (1294, 1295, 1335, 1334), (1274, 1275, 1315, 1314), (1301, 1311, 1351, 1341), (1290, 1280, 1320, 1330), (1296, 1297, 1337, 1336), (1276, 1277, 1317, 1316), (1299, 1309, 1349, 1339), (1288, 1278, 1318, 1328), (1298, 1299, 1339, 1338), (1278, 1279, 1319, 1318), (1306, 1296, 1336, 1346), (1275, 1285, 1325, 1315), (1300, 1301, 1341, 1340), (1280, 1281, 1321, 1320), (1293, 1303, 1343, 1333), (1282, 1272, 1312, 1322), (1303, 1302, 1342, 1343), (1283, 1282, 1322, 1323), (1310, 1300, 1340, 1350), (1279, 1289, 1329, 1319), (1305, 1304, 1344, 1345)])
me_cube_001.polygons.foreach_set('use_smooth', [0, 0, 0, 0, 0, 0, 0, 0, 0, 0, 0, 0, 0, 0, 0, 0, 0, 0, 0, 0, 0, 0, 0, 0, 0, 0, 0, 0, 0, 0, 0, 0, 0, 0, 0, 0, 0, 0, 0, 0, 0, 0, 0, 0, 0, 0, 0, 0, 0, 0, 0, 0, 0, 0, 0, 0, 0, 0, 0, 0, 0, 0, 0, 0, 0, 0, 0, 0, 0, 0, 0, 0, 0, 0, 0, 0, 0, 0, 0, 0, 0, 0, 0, 0, 0, 0, 0, 0, 0, 0, 0, 0, 0, 0, 0, 0, 0, 0, 0, 0, 0, 0, 0, 0, 0, 0, 0, 0, 0, 0, 0, 0, 0, 0, 0, 0, 0, 0, 0, 0, 0, 0, 0, 0, 0, 0, 0, 0, 0, 0, 0, 0, 0, 0, 0, 0, 0, 0, 0, 0, 0, 0, 0, 0, 0, 0, 0, 0, 0, 0, 0, 0, 0, 0, 0, 0, 0, 0, 0, 0, 0, 0, 0, 0, 0, 0, 0, 0, 0, 0, 0, 0, 0, 0, 0, 0, 0, 0, 0, 0, 0, 0, 0, 0, 0, 0, 0, 0, 0, 0, 0, 0, 0, 0, 0, 0, 0, 0, 0, 0, 0, 0, 0, 0, 0, 0, 0, 0, 0, 0, 0, 0, 0, 0, 0, 0, 0, 0, 0, 0, 0, 0, 0, 0, 0, 0, 0, 0, 0, 0, 0, 0, 0, 0, 0, 0, 0, 0, 0, 0, 0, 0, 0, 0, 0, 0, 0, 0, 0, 0, 0, 0, 0, 0, 0, 0, 0, 0, 0, 0, 0, 0, 0, 0, 0, 0, 0, 0, 0, 0, 0, 0, 0, 0, 0, 0, 0, 0, 0, 0, 0, 0, 0, 0, 0, 0, 0, 0, 0, 0, 0, 0, 0, 0, 0, 0, 0, 0, 0, 0, 0, 0, 0, 0, 0, 0, 0, 0, 0, 0, 0, 0, 0, 0, 0, 0, 0, 0, 0, 0, 0, 0, 0, 0, 0, 0, 0, 0, 0, 0, 0, 0, 0, 0, 0, 0, 0, 0, 0, 0, 0, 0, 0, 0, 0, 0, 0, 0, 0, 0, 0, 0, 0, 0, 0, 0, 0, 0, 0, 0, 0, 0, 0, 0, 0, 0, 0, 0, 0, 0, 0, 0, 0, 0, 0, 0, 0, 0, 0, 0, 0, 0, 0, 0, 0, 0, 0, 0, 0, 0, 0, 0, 0, 0, 0, 0, 0, 0, 0, 0, 0, 0, 0, 0, 0, 0, 0, 0, 0, 0, 0, 0, 0, 0, 0, 0, 0, 0, 0, 0, 0, 0, 0, 0, 0, 0, 0, 0, 0, 0, 0, 0, 0, 0, 0, 0, 0, 0, 0, 0, 0, 0, 0, 0, 0, 0, 0, 0, 0, 0, 0, 0, 0, 0, 0, 0, 0, 0, 0, 0, 0, 0, 0, 0, 0, 0, 0, 0, 0, 0, 0, 0, 0, 0, 0, 0, 0, 0, 0, 0, 0, 0, 0, 0, 0, 0, 0, 0, 0, 0, 0, 0, 0, 0, 0, 0, 0, 0, 0, 0, 0, 0, 0, 0, 0, 0, 0, 0, 0, 0, 0, 0, 0, 0, 0, 0, 0, 0, 0, 0, 0, 0, 0, 0, 0, 0, 0, 0, 0, 0, 0, 0, 0, 0, 0, 0, 0, 0, 0, 0, 0, 0, 0, 0, 0, 0, 0, 0, 0, 0, 0, 0, 0, 0, 0, 0, 0, 0, 0, 0, 0, 0, 0, 0, 0, 0, 0, 0, 0, 0, 0, 0, 0, 0, 0, 0, 0, 0, 0, 0, 0, 0, 0, 0, 0, 0, 0, 0, 0, 0, 0, 0, 0, 0, 0, 0, 0, 0, 0, 0, 0, 0, 0, 0, 0, 0, 0, 0, 0, 0, 0, 0, 0, 0, 0, 0, 0, 0, 0, 0, 0, 0, 0, 0, 0, 0, 0, 0, 0, 0, 0, 0, 0, 0, 0, 0, 0, 0, 0, 0, 0, 0, 0, 0, 0, 0, 0, 0, 0, 0, 0, 0, 0, 0, 0, 0, 0, 0, 0, 0, 0, 0, 0, 0, 0, 0, 0, 0, 0, 0, 0, 0, 0, 0, 0, 0, 0, 0, 0, 0, 0, 0, 0, 0, 0, 0, 0, 0, 0, 0, 0, 0, 0, 0, 1, 1, 1, 1, 1, 1, 0, 0, 0, 0, 0, 0, 0, 1, 1, 1, 1, 1, 1, 1, 1, 1, 1, 1, 1, 1, 1, 1, 1, 1, 1, 1, 1, 1, 1, 1, 1, 1, 1, 1, 1, 1, 1, 1, 1, 1, 0, 0, 0, 0, 0, 0, 0, 0, 0, 0, 0, 0, 0, 1, 1, 1, 1, 1, 1, 0, 0, 0, 0, 0, 0, 0, 1, 1, 1, 1, 1, 1, 1, 1, 1, 1, 1, 1, 1, 1, 1, 1, 1, 1, 1, 1, 1, 1, 1, 1, 1, 1, 1, 1, 1, 1, 1, 1, 1, 0, 0, 0, 0, 0, 0, 0, 0, 0, 0, 0, 0, 0, 0, 0, 0, 0, 0, 0, 0, 0, 0, 0, 0, 0, 0, 0, 0, 0, 0, 0, 0, 0, 0, 0, 0, 0, 0, 0, 0, 0, 0, 0, 0, 0, 0, 0, 0, 0, 0, 0, 0, 0, 0, 0, 0, 0, 0, 0, 0, 0, 0, 0, 0, 0, 0, 0, 0, 0, 0, 0, 0, 0, 0, 0, 0, 0, 0, 0, 0, 0, 0, 0, 0, 0, 0, 0, 0, 0, 0, 0, 0, 0, 0, 0, 0, 0, 0, 0, 0, 0, 0, 0, 0, 0, 0, 0, 0, 0, 0, 0, 0, 0, 0, 0, 0, 0, 0, 0, 0, 0, 0, 0, 0, 0, 0, 0, 0, 0, 0, 0, 0, 0, 0, 0, 0, 0, 0, 0, 0, 0, 0, 0, 0, 0, 0, 0, 0, 0, 0, 0, 0, 0, 0, 0, 0, 0, 0, 0, 0, 0, 0, 0, 0, 0, 0, 0, 0, 0, 0, 0, 0, 0, 0, 0, 0, 0, 0, 0, 0, 0, 0, 0, 0, 0, 0, 0, 0, 0, 0, 0, 0, 0, 0, 0, 0, 0, 0, 0, 0, 0, 0, 0, 0, 0, 0, 0, 0, 0, 0, 0, 0, 0, 0, 0, 0, 0, 0, 0, 0, 0, 0, 0, 0, 0, 0, 0, 0, 0, 0, 0, 0, 0, 0, 0, 0, 0, 0, 0, 0, 0, 0, 0, 0, 0, 0, 0, 0, 0, 0, 0, 0, 0, 0, 0, 0, 0, 0, 0, 0, 0, 0, 0, 0, 0, 0, 0, 0, 0, 0, 0, 0, 0, 0, 0, 0, 0, 0, 0, 0, 0, 0, 0, 0, 0, 0, 0, 0, 0, 0, 0, 0, 0, 0, 0, 0, 0, 0, 0, 0, 0, 0, 0, 0, 0, 0, 0, 0, 1, 1, 1, 1, 1, 1, 1, 1, 1, 1, 1, 1, 1, 0, 0, 0, 0, 0, 0, 0, 0, 0, 0, 0, 0, 0, 0, 0, 0, 0, 0, 0, 0, 0, 0, 0, 0, 0, 0, 0, 0, 0, 0, 0, 0, 0, 0, 0, 0, 0, 0, 0, 0, 0, 0, 0, 0, 0, 0, 0, 0, 0, 0, 0, 0, 0, 0, 0, 0, 0, 0, 0, 0, 0, 0, 0, 0, 0, 0, 0, 0, 0, 0, 0, 0, 0, 0, 0, 0, 0, 0, 0, 0, 0, 0, 0, 0, 0, 0, 0, 0, 0, 0])
me_cube_001.polygons.foreach_set('material_index', [0, 0, 0, 0, 0, 0, 0, 0, 0, 0, 0, 0, 0, 0, 0, 0, 0, 0, 0, 0, 0, 0, 0, 0, 0, 0, 0, 0, 0, 0, 0, 0, 0, 0, 0, 0, 0, 0, 0, 0, 0, 0, 0, 0, 0, 0, 0, 0, 0, 0, 0, 0, 0, 0, 0, 0, 0, 0, 0, 0, 0, 0, 0, 0, 0, 0, 0, 0, 0, 0, 0, 0, 0, 0, 0, 0, 0, 0, 0, 0, 0, 0, 0, 0, 0, 0, 0, 0, 0, 0, 0, 0, 0, 0, 0, 0, 0, 0, 0, 0, 0, 0, 0, 0, 0, 0, 0, 0, 0, 0, 0, 0, 0, 0, 0, 0, 0, 0, 0, 0, 0, 0, 0, 0, 0, 0, 0, 0, 0, 0, 0, 0, 0, 0, 0, 0, 0, 0, 0, 0, 0, 0, 0, 0, 0, 0, 0, 0, 0, 0, 0, 0, 0, 0, 0, 0, 0, 0, 0, 0, 0, 0, 0, 0, 0, 0, 0, 0, 0, 0, 0, 0, 0, 0, 0, 0, 0, 0, 0, 0, 0, 0, 0, 0, 0, 0, 0, 0, 0, 0, 0, 0, 0, 0, 0, 0, 0, 0, 0, 0, 0, 0, 0, 0, 0, 0, 0, 0, 0, 0, 0, 0, 0, 0, 0, 0, 0, 0, 0, 0, 0, 0, 0, 0, 0, 0, 0, 0, 0, 0, 0, 0, 0, 0, 0, 0, 0, 0, 0, 0, 0, 0, 0, 0, 0, 0, 0, 0, 0, 0, 0, 0, 0, 0, 0, 0, 0, 0, 0, 0, 0, 0, 0, 0, 0, 0, 0, 0, 0, 0, 0, 0, 0, 0, 0, 0, 0, 0, 0, 0, 0, 0, 0, 0, 0, 0, 0, 0, 0, 0, 0, 0, 0, 0, 0, 0, 0, 0, 0, 0, 0, 0, 0, 0, 0, 0, 0, 0, 0, 0, 0, 0, 0, 0, 0, 0, 0, 0, 0, 0, 0, 0, 0, 0, 0, 0, 0, 0, 0, 0, 0, 0, 0, 0, 0, 0, 0, 0, 0, 0, 0, 0, 0, 0, 0, 0, 0, 0, 0, 0, 0, 0, 0, 0, 0, 0, 0, 0, 0, 0, 0, 1, 1, 1, 1, 1, 1, 1, 1, 1, 1, 1, 1, 1, 1, 1, 1, 1, 1, 1, 1, 1, 1, 1, 1, 1, 1, 1, 1, 1, 1, 1, 1, 1, 1, 1, 1, 1, 1, 1, 1, 1, 1, 1, 1, 1, 1, 1, 1, 1, 1, 1, 1, 1, 1, 1, 1, 1, 1, 1, 1, 1, 1, 1, 1, 1, 1, 1, 1, 1, 1, 1, 1, 1, 1, 1, 1, 1, 1, 1, 1, 1, 1, 1, 1, 1, 1, 1, 1, 1, 1, 1, 1, 1, 1, 1, 1, 1, 1, 1, 1, 1, 1, 1, 1, 1, 1, 1, 1, 1, 1, 1, 1, 1, 1, 1, 1, 1, 1, 1, 1, 1, 1, 1, 1, 1, 1, 1, 1, 1, 1, 1, 1, 1, 1, 1, 1, 1, 1, 1, 1, 1, 1, 1, 1, 1, 1, 1, 1, 1, 1, 1, 1, 1, 1, 1, 1, 1, 1, 1, 1, 1, 1, 1, 1, 1, 1, 1, 1, 1, 1, 1, 1, 1, 1, 1, 1, 1, 1, 1, 1, 1, 1, 1, 1, 1, 1, 1, 1, 1, 1, 1, 1, 1, 1, 1, 1, 1, 1, 1, 1, 1, 1, 1, 1, 1, 1, 1, 1, 1, 1, 1, 1, 1, 1, 1, 1, 1, 1, 1, 1, 1, 1, 1, 1, 1, 1, 1, 1, 1, 1, 1, 1, 1, 1, 1, 1, 1, 1, 1, 1, 0, 0, 0, 0, 0, 0, 0, 0, 0, 0, 0, 0, 0, 0, 0, 0, 0, 0, 0, 0, 0, 0, 0, 0, 0, 0, 0, 0, 0, 0, 0, 0, 0, 0, 0, 0, 0, 0, 0, 0, 0, 0, 0, 0, 0, 0, 0, 0, 0, 0, 0, 0, 0, 0, 0, 0, 0, 0, 0, 0, 0, 0, 0, 0, 0, 0, 0, 0, 0, 0, 0, 0, 0, 0, 0, 0, 0, 0, 0, 0, 0, 0, 0, 0, 0, 0, 0, 0, 0, 0, 0, 0, 0, 4, 4, 4, 4, 4, 4, 0, 0, 0, 0, 0, 0, 0, 4, 4, 4, 4, 4, 4, 4, 4, 4, 4, 4, 4, 4, 4, 4, 4, 4, 4, 4, 4, 4, 4, 4, 4, 4, 4, 4, 4, 4, 4, 4, 4, 4, 0, 0, 0, 0, 0, 0, 0, 0, 0, 0, 0, 0, 0, 4, 4, 4, 4, 4, 4, 0, 0, 0, 0, 0, 0, 0, 4, 4, 4, 4, 4, 4, 4, 4, 4, 4, 4, 4, 4, 4, 4, 4, 4, 4, 4, 4, 4, 4, 4, 4, 4, 4, 4, 4, 4, 4, 4, 4, 4, 1, 1, 1, 1, 1, 1, 1, 1, 1, 1, 3, 3, 3, 3, 3, 3, 3, 3, 3, 3, 3, 3, 3, 3, 3, 3, 3, 3, 3, 3, 3, 3, 3, 3, 3, 3, 3, 3, 3, 3, 3, 3, 3, 3, 3, 3, 3, 3, 3, 3, 3, 3, 3, 3, 3, 3, 3, 3, 3, 3, 3, 1, 3, 3, 3, 3, 3, 3, 3, 3, 3, 3, 1, 1, 1, 1, 1, 1, 1, 1, 1, 3, 3, 3, 3, 3, 3, 3, 3, 3, 3, 3, 3, 3, 3, 3, 3, 3, 3, 3, 2, 2, 2, 2, 2, 2, 2, 2, 2, 2, 0, 0, 0, 0, 0, 0, 0, 0, 0, 0, 0, 0, 0, 0, 0, 0, 0, 0, 0, 0, 0, 0, 0, 0, 0, 0, 0, 0, 0, 0, 0, 0, 0, 0, 0, 0, 0, 0, 0, 0, 0, 0, 0, 0, 0, 0, 0, 0, 0, 2, 2, 2, 2, 2, 2, 2, 0, 0, 0, 0, 0, 0, 0, 0, 0, 0, 0, 0, 0, 0, 0, 0, 0, 0, 0, 0, 0, 0, 0, 0, 0, 0, 0, 0, 0, 0, 0, 0, 0, 0, 0, 0, 0, 0, 0, 0, 0, 0, 0, 0, 0, 2, 2, 2, 2, 2, 2, 2, 2, 2, 2, 0, 0, 0, 0, 0, 0, 0, 0, 0, 0, 0, 0, 0, 0, 0, 0, 0, 0, 0, 0, 0, 0, 0, 0, 0, 0, 0, 0, 0, 0, 0, 0, 0, 0, 0, 0, 0, 0, 0, 0, 0, 0, 0, 0, 0, 0, 0, 0, 0, 0, 0, 0, 0, 0, 0, 0, 0, 0, 0, 0, 0, 0, 0, 0, 0, 0, 0, 0, 0, 0, 0, 0, 0, 0, 0, 0, 0, 0, 0, 0, 0, 0, 0, 0, 0, 0, 0, 4, 4, 4, 4, 4, 4, 4, 4, 4, 4, 4, 4, 4, 0, 1, 1, 1, 0, 0, 1, 0, 0, 1, 1, 1, 1, 0, 0, 1, 0, 1, 1, 1, 0, 1, 0, 1, 0, 0, 1, 0, 1, 0, 0, 0, 0, 0, 0, 1, 0, 1, 0, 1, 1, 0, 0, 1, 0, 1, 0, 0, 1, 0, 1, 1, 1, 1, 1, 1, 1, 1, 1, 1, 1, 1, 1, 1, 1, 0, 0, 1, 1, 0, 0, 1, 1, 0, 0, 1, 1, 0, 0, 1, 1, 0, 0, 1, 1, 0, 0, 1, 1, 0])
me_cube_001.materials.append(mat_material_001)
me_cube_001.materials.append(mat_material_002)
me_cube_001.materials.append(mat_material_003)
me_cube_001.materials.append(mat_material_004)
me_cube_001.materials.append(mat_material_005)
me_cube_001.use_remesh_preserve_volume = False
me_cube_001.use_remesh_preserve_attributes = False
me_cube_001.use_mirror_vertex_groups = False
me_cube_001.update()

# ---- objects
ob_sun_001 = bpy.data.objects.new('Sun.001', light_sun_001)
ob_sun = bpy.data.objects.new('Sun', light_sun)
ob_camera = bpy.data.objects.new('Camera', cam_camera)
ob_cube_001 = bpy.data.objects.new('Cube.001', me_cube_002)
ob_cube = bpy.data.objects.new('Cube', me_cube_001)

# ---- transforms, parenting, visibility, modifiers, constraints
ob_sun_001.location = (9.594e-05, -4.333, 8.124)
ob_sun_001.rotation_euler = (0.6115, 3.259e-09, -1.445)
ob_sun_001.lineart.crease_threshold = 0.0
ob_sun.location = (9.594e-05, -4.333, 8.124)
ob_sun.rotation_euler = (0.6115, -0.0, 0.0)
ob_sun.lineart.crease_threshold = 0.0
ob_camera.location = (-6.524, -6.992, 4.885)
ob_camera.rotation_euler = (1.389, -8.858e-08, -0.637)
ob_camera.lineart.crease_threshold = 0.0
ob_cube_001.location = (1.488, -3.832e-07, 2.958)
ob_cube_001.scale = (0.108, 0.1465, 0.108)
ob_cube_001.lineart.crease_threshold = 0.0
ob_cube.location = (-0.2709, -0.03489, 3.226)
ob_cube.scale = (0.1713, 0.1713, 0.1713)
ob_cube.lineart.crease_threshold = 0.0

# ---- collection membership
col_collection_1.objects.link(ob_sun_001)
col_collection_1.objects.link(ob_sun)
col_collection_1.objects.link(ob_camera)
col_collection_1.objects.link(ob_cube_001)
col_collection_1.objects.link(ob_cube)

# ---- scene / render settings (as saved in the file)
scene.camera = ob_camera
scene.frame_start = 1; scene.frame_end = 250; scene.frame_set(0)
scene.render.engine = 'CYCLES'
scene.render.resolution_percentage = 50
scene.render.dither_intensity = 0.0
scene.render.film_transparent = True
scene.cycles.samples = 128
scene.cycles.sampling_pattern = 'TABULATED_SOBOL'
scene.cycles.use_adaptive_sampling = False
scene.cycles.use_light_tree = False
scene.cycles.blur_glossy = 0.0
scene.cycles.sample_clamp_indirect = 0.0
scene.view_settings.view_transform = 'Standard'
bpy.context.view_layer.update()
